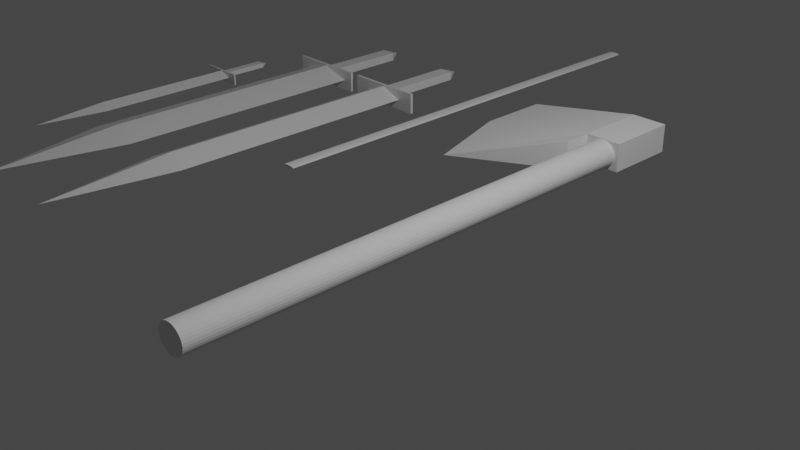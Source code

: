 # Source: weapons.blend  (saved by Blender 2.93.21; exported with 4.5.12 LTS)
import bpy
from mathutils import Matrix  # noqa: F401  (used for matrix-valued properties, if any)

bpy.ops.wm.read_factory_settings(use_empty=True)
scene = bpy.context.scene
scene.name = 'Scene'

# ---- collections
col_collection = bpy.data.collections.new('Collection'); scene.collection.children.link(col_collection)

# ---- materials (node trees are filled in below, after node groups)
mat_material = bpy.data.materials.new('Material')
mat_material.alpha_threshold = 0.0
mat_material.use_transparent_shadow = False
mat_material.line_color = (0.0, 0.0, 0.0, 1.0)
mat_material_001 = bpy.data.materials.new('Material.001')
mat_material_001.alpha_threshold = 0.0
mat_material_001.use_transparent_shadow = False
mat_material_001.line_color = (0.0, 0.0, 0.0, 1.0)
mat_material_002 = bpy.data.materials.new('Material.002')
mat_material_002.alpha_threshold = 0.0
mat_material_002.use_transparent_shadow = False
mat_material_002.line_color = (0.0, 0.0, 0.0, 1.0)

# ---- material node trees
mat_material.use_nodes = True; mat_material.node_tree.nodes.clear()
_N = mat_material.node_tree.nodes; _L = mat_material.node_tree.links
n0 = _N.new('ShaderNodeOutputMaterial'); n0.name = 'Material Output'; n0.location = (300, 300)
n1 = _N.new('ShaderNodeBsdfPrincipled'); n1.name = 'Principled BSDF'; n1.location = (10, 300)
n1.distribution = 'GGX'
n1.subsurface_method = 'BURLEY'
n1.inputs[2].default_value = 0.4
n1.inputs[3].default_value = 1.45
n1.inputs[27].default_value = (0.0, 0.0, 0.0, 1.0)
n1.inputs[28].default_value = 1.0
_L.new(n1.outputs[0], n0.inputs[0])
n0.is_active_output = True
mat_material_001.use_nodes = True; mat_material_001.node_tree.nodes.clear()
_N = mat_material_001.node_tree.nodes; _L = mat_material_001.node_tree.links
n0 = _N.new('ShaderNodeOutputMaterial'); n0.name = 'Material Output'; n0.location = (300, 300)
n1 = _N.new('ShaderNodeBsdfPrincipled'); n1.name = 'Principled BSDF'; n1.location = (10, 300)
n1.distribution = 'GGX'
n1.subsurface_method = 'BURLEY'
n1.inputs[2].default_value = 0.4
n1.inputs[3].default_value = 1.45
n1.inputs[27].default_value = (0.0, 0.0, 0.0, 1.0)
n1.inputs[28].default_value = 1.0
_L.new(n1.outputs[0], n0.inputs[0])
n0.is_active_output = True
mat_material_002.use_nodes = True; mat_material_002.node_tree.nodes.clear()
_N = mat_material_002.node_tree.nodes; _L = mat_material_002.node_tree.links
n0 = _N.new('ShaderNodeOutputMaterial'); n0.name = 'Material Output'; n0.location = (300, 300)
n1 = _N.new('ShaderNodeBsdfPrincipled'); n1.name = 'Principled BSDF'; n1.location = (10, 300)
n1.distribution = 'GGX'
n1.subsurface_method = 'BURLEY'
n1.inputs[2].default_value = 0.4
n1.inputs[3].default_value = 1.45
n1.inputs[27].default_value = (0.0, 0.0, 0.0, 1.0)
n1.inputs[28].default_value = 1.0
_L.new(n1.outputs[0], n0.inputs[0])
n0.is_active_output = True

# ---- world
world_world = bpy.data.worlds.new('World'); scene.world = world_world
world_world.use_nodes = True; world_world.node_tree.nodes.clear()
_N = world_world.node_tree.nodes; _L = world_world.node_tree.links
n0 = _N.new('ShaderNodeOutputWorld'); n0.name = 'World Output'; n0.location = (300, 300)
n1 = _N.new('ShaderNodeBackground'); n1.name = 'Background'; n1.location = (10, 300)
n1.inputs[0].default_value = (0.05088, 0.05088, 0.05088, 1.0)
_L.new(n1.outputs[0], n0.inputs[0])
n0.is_active_output = True
world_world.color = (0.05088, 0.05088, 0.05088)
world_world.use_sun_shadow = False
world_world.sun_shadow_jitter_overblur = 0.0

# ---- cameras
cam_camera = bpy.data.cameras.new('Camera')
cam_camera.clip_end = 100.0
cam_camera.ortho_scale = 7.314

# ---- lights
light_light = bpy.data.lights.new('Light', 'POINT')
light_light.transmission_factor = 0.0
light_light.energy = 1000.0
light_light.shadow_soft_size = 0.1
light_light.shadow_maximum_resolution = 0.006
light_light.use_absolute_resolution = True

# ---- meshes
me_cube = bpy.data.meshes.new('Cube')
me_cube.from_pydata([(0.9307, 1.117, 0.9978), (0.9307, 1.117, 0.9978), (0.9307, -0.8826, 0.9978), (0.9307, -0.8826, 0.9978), (-0.9524, 1.117, 0.9949), (-0.9524, 1.117, 0.9949), (-0.9524, -0.8826, 0.9949), (-0.9524, -0.8826, 0.9949), (-0.01566, 1.117, 0.8759), (-0.01552, -2.679, 0.9866), (-0.01553, -2.677, 0.9869), (-0.01392, 1.117, 1.129), (-0.9524, 0.1174, 0.9949), (0.9307, 0.1174, 0.9978), (-0.9524, 0.1174, 0.9949), (0.9307, 0.1174, 0.9978), (-0.01566, -0.8081, 0.8759), (-0.01392, -0.8081, 1.129), (0.9307, 2.851, 0.9978), (0.9307, 2.851, 0.9978), (-0.9524, 2.851, 0.9949), (-0.9524, 2.851, 0.9949), (-0.01566, 2.851, 0.8759), (-0.01392, 2.851, 1.129), (0.9307, 2.907, 0.9978), (0.9307, 2.907, 0.9978), (-0.9524, 2.907, 0.9949), (-0.9524, 2.907, 0.9949), (-0.01566, 2.907, 0.8759), (-0.01392, 2.907, 1.129), (-0.9524, 2.907, 1.129), (0.9307, 2.907, 1.129), (-0.9524, 2.907, 0.8759), (0.9307, 2.907, 0.8759), (-0.9524, 2.925, 0.8759), (-0.9524, 2.925, 1.129), (-0.9524, 2.907, 0.8759), (-0.9524, 2.907, 1.129), (-0.9524, 2.925, 0.8759), (-0.9524, 2.925, 1.129), (-1.25, 2.907, 0.8759), (-1.25, 2.907, 1.129), (-1.25, 2.925, 0.8759), (-1.25, 2.925, 1.129), (1.25, 2.907, 1.129), (1.25, 2.907, 0.8759), (1.25, 2.925, 1.129), (1.25, 2.925, 0.8759), (-0.9524, 2.907, 1.15), (0.9307, 2.907, 1.15), (-0.9524, 2.925, 1.15), (0.9307, 2.925, 1.15), (-0.9524, 2.925, 1.15), (-0.9524, 2.907, 1.15), (-1.25, 2.925, 1.15), (-1.25, 2.907, 1.15), (1.25, 2.907, 1.15), (1.25, 2.925, 1.15), (0.9307, 2.907, 0.85), (-0.9524, 2.907, 0.85), (0.9307, 2.925, 0.85), (-0.9524, 2.925, 0.85), (-0.9524, 2.907, 0.85), (-0.9524, 2.925, 0.85), (-1.25, 2.907, 0.85), (-1.25, 2.925, 0.85), (1.25, 2.925, 0.85), (1.25, 2.907, 0.85), (-0.9524, 2.946, 0.8759), (-0.9524, 2.946, 1.129), (0.9307, 2.946, 1.129), (0.9307, 2.946, 0.8759), (-0.9524, 2.946, 0.8759), (-0.9524, 2.946, 0.85), (0.9307, 2.946, 1.15), (-0.9524, 2.946, 1.129), (-1.25, 2.946, 0.8759), (-1.25, 2.946, 1.129), (1.25, 2.946, 1.129), (1.25, 2.946, 0.8759), (-0.9524, 2.946, 1.15), (-0.9524, 2.946, 1.15), (-1.25, 2.946, 1.15), (1.25, 2.946, 1.15), (0.9307, 2.946, 0.85), (-0.9524, 2.946, 0.85), (-1.25, 2.946, 0.85), (1.25, 2.946, 0.85), (-0.01082, 2.907, 1.129), (-0.01082, 2.907, 1.15), (-0.01082, 2.925, 1.15), (-0.01082, 2.946, 1.129), (-0.01082, 2.946, 1.15), (-0.01082, 2.907, 0.8759), (-0.01082, 2.907, 0.85), (-0.01082, 2.925, 0.85), (-0.01082, 2.946, 0.8759), (-0.01082, 2.946, 0.85), (-1.25, 2.907, 1.003), (-1.25, 2.925, 1.003), (1.25, 2.907, 1.003), (1.25, 2.925, 1.003), (0.9307, 2.946, 1.003), (-1.25, 2.946, 1.003), (1.25, 2.946, 1.003), (-0.9524, 2.946, 1.003), (-0.4816, 2.946, 1.129), (-0.4816, 2.946, 1.003), (-0.4816, 2.946, 0.8759), (0.46, 2.907, 1.129), (0.46, 2.907, 1.15), (0.46, 2.925, 1.15), (0.46, 2.946, 1.129), (0.46, 2.946, 1.15), (0.46, 2.907, 0.8759), (0.46, 2.907, 0.85), (0.46, 2.925, 0.85), (0.46, 2.946, 0.8759), (0.46, 2.946, 0.85), (0.46, 2.946, 1.003), (-1.25, 2.907, 1.066), (-1.25, 2.925, 1.066), (-1.25, 2.946, 1.066), (1.25, 2.907, 1.066), (1.25, 2.925, 1.066), (0.9307, 2.946, 1.066), (1.25, 2.946, 1.066), (-0.01082, 2.946, 1.066), (-0.9524, 2.946, 1.066), (-0.4816, 2.946, 1.066), (0.46, 2.946, 1.066), (1.25, 2.907, 0.9392), (1.25, 2.925, 0.9392), (0.9307, 2.946, 0.9392), (1.25, 2.946, 0.9392), (-1.25, 2.907, 0.9392), (-1.25, 2.925, 0.9392), (-1.25, 2.946, 0.9392), (-0.01082, 2.946, 0.9392), (-0.9524, 2.946, 0.9392), (-0.4816, 2.946, 0.9392), (0.46, 2.946, 0.9392), (0.2246, 2.907, 0.8759), (0.2246, 2.907, 0.85), (0.2246, 2.925, 0.85), (0.2246, 2.946, 0.8759), (0.2246, 2.946, 0.85), (0.2246, 2.946, 1.003), (0.2246, 2.907, 1.129), (0.2246, 2.907, 1.15), (0.2246, 2.925, 1.15), (0.2246, 2.946, 1.129), (0.2246, 2.946, 1.15), (0.2246, 2.946, 1.066), (0.2246, 2.946, 0.9392), (-0.2462, 2.946, 1.129), (-0.2462, 2.946, 1.003), (-0.2462, 2.946, 0.8759), (-0.2462, 2.946, 1.066), (-0.2462, 2.946, 0.9392), (-0.01082, 4.243, 0.9392), (-0.01082, 4.436, 1.003), (0.2246, 4.243, 1.003), (-0.01082, 4.243, 1.066), (0.2246, 4.243, 1.066), (0.2246, 4.243, 0.9392), (-0.2462, 4.243, 1.003), (-0.2462, 4.243, 1.066), (-0.2462, 4.243, 0.9392)], [], [(17, 14, 6), (10, 9, 6, 7), (12, 14, 4, 5), (16, 15, 3, 10), (15, 13, 2, 3), (0, 1, 19, 18), (4, 11, 23, 20), (12, 16, 10, 7), (3, 2, 9, 10), (17, 9, 2), (0, 11, 17, 13), (5, 8, 16, 12), (1, 0, 13, 15), (8, 1, 15, 16), (7, 6, 14, 12), (11, 4, 14, 17), (13, 17, 2), (9, 17, 6), (23, 18, 24, 29), (20, 23, 29, 26), (5, 4, 20, 21), (1, 8, 22, 19), (8, 5, 21, 22), (11, 0, 18, 23), (28, 29, 24, 25), (27, 26, 29, 28), (18, 19, 25, 24), (19, 22, 28, 25), (21, 20, 26, 27), (22, 21, 27, 28), (66, 60, 84, 87), (93, 32, 59, 94), (52, 39, 75, 81), (43, 41, 55, 54), (34, 32, 36, 38), (95, 61, 85, 97), (54, 52, 81, 82), (123, 44, 41, 120), (30, 35, 39, 37), (120, 41, 43, 121), (43, 54, 82, 77), (47, 45, 67, 66), (131, 45, 47, 132), (39, 35, 69, 75), (63, 65, 86, 73), (110, 49, 51, 111), (51, 49, 56, 57), (53, 52, 54, 55), (44, 46, 57, 56), (35, 30, 48, 50), (109, 31, 49, 110), (41, 37, 53, 55), (37, 39, 52, 53), (31, 44, 56, 49), (57, 46, 78, 83), (94, 59, 61, 95), (63, 62, 64, 65), (58, 60, 66, 67), (36, 40, 64, 62), (47, 66, 87, 79), (34, 38, 72, 68), (38, 36, 62, 63), (45, 33, 58, 67), (32, 34, 61, 59), (40, 42, 65, 64), (75, 77, 82, 81), (78, 70, 74, 83), (69, 68, 72, 75), (75, 72, 76, 137, 103, 122, 77), (125, 70, 78, 126), (76, 72, 73, 86), (91, 69, 80, 92), (71, 79, 87, 84), (117, 71, 84, 118), (121, 43, 77, 122), (132, 47, 79, 134), (111, 51, 74, 113), (65, 42, 76, 86), (61, 34, 68, 85), (35, 50, 80, 69), (38, 63, 73, 72), (51, 57, 83, 74), (154, 145, 96, 138), (50, 90, 92, 80), (151, 91, 92, 152), (30, 88, 89, 48), (48, 89, 90, 50), (68, 96, 97, 85), (143, 94, 95, 144), (144, 95, 97, 146), (142, 93, 94, 143), (124, 101, 104, 126), (136, 99, 103, 137), (133, 102, 104, 134), (123, 100, 101, 124), (135, 98, 99, 136), (131, 100, 98, 135), (138, 159, 168, 160), (140, 108, 72, 139), (159, 157, 108, 140), (128, 129, 107, 105), (153, 130, 119, 147), (33, 114, 115, 58), (60, 116, 118, 84), (58, 115, 116, 60), (70, 112, 113, 74), (133, 71, 117, 141), (150, 111, 113, 152), (145, 117, 118, 146), (148, 109, 110, 149), (149, 110, 111, 150), (151, 112, 130, 153), (75, 106, 129, 128), (112, 70, 125, 130), (44, 123, 124, 46), (46, 124, 126, 78), (99, 121, 122, 103), (102, 125, 126, 104), (98, 120, 121, 99), (100, 123, 120, 98), (156, 159, 140, 107), (107, 140, 139, 105), (45, 131, 135, 40), (40, 135, 136, 42), (71, 133, 134, 79), (42, 136, 137, 76), (156, 158, 167, 166), (101, 132, 134, 104), (100, 131, 132, 101), (119, 141, 154, 147), (89, 149, 150, 90), (88, 148, 149, 89), (96, 145, 146, 97), (90, 150, 152, 92), (147, 154, 165, 162), (114, 142, 143, 115), (116, 144, 146, 118), (115, 143, 144, 116), (112, 151, 152, 113), (141, 117, 145, 154), (127, 153, 164, 163), (106, 155, 158, 129), (138, 96, 157, 159), (129, 158, 156, 107), (161, 167, 163), (163, 164, 161), (166, 167, 161), (164, 162, 161), (159, 156, 166, 168), (154, 138, 160, 165), (153, 147, 162, 164), (158, 127, 163, 167), (141, 119, 102, 133), (102, 119, 130, 125), (153, 127, 91, 151), (127, 158, 155, 91), (166, 161, 168), (161, 160, 168), (160, 161, 165), (165, 161, 162)])
_uv = me_cube.uv_layers.new(name='UVMap')
_uv.uv.foreach_set('vector', [0.75, 0.625, 0.875, 0.625, 0.875, 0.75, 0.375, 0.875, 0.625, 0.875, 0.625, 1.0, 0.375, 1.0, 0.375, 0.125, 0.625, 0.125, 0.625, 0.25, 0.375, 0.25, 0.25, 0.625, 0.375, 0.625, 0.375, 0.75, 0.25, 0.75, 0.375, 0.625, 0.625, 0.625, 0.625, 0.75, 0.375, 0.75, 0.625, 0.5, 0.375, 0.5, 0.375, 0.5, 0.625, 0.5, 0.875, 0.5, 0.75, 0.5, 0.75, 0.5, 0.875, 0.5, 0.125, 0.625, 0.25, 0.625, 0.25, 0.75, 0.125, 0.75, 0.375, 0.75, 0.625, 0.75, 0.625, 0.875, 0.375, 0.875, 0.75, 0.625, 0.75, 0.75, 0.625, 0.75, 0.625, 0.5, 0.75, 0.5, 0.75, 0.625, 0.625, 0.625, 0.125, 0.5, 0.25, 0.5, 0.25, 0.625, 0.125, 0.625, 0.375, 0.5, 0.625, 0.5, 0.625, 0.625, 0.375, 0.625, 0.25, 0.5, 0.375, 0.5, 0.375, 0.625, 0.25, 0.625, 0.375, 0.0, 0.625, 0.0, 0.625, 0.125, 0.375, 0.125, 0.75, 0.5, 0.875, 0.5, 0.875, 0.625, 0.75, 0.625, 0.625, 0.625, 0.75, 0.625, 0.625, 0.75, 0.75, 0.75, 0.75, 0.625, 0.875, 0.75, 0.75, 0.5, 0.625, 0.5, 0.625, 0.5, 0.75, 0.5, 0.875, 0.5, 0.75, 0.5, 0.75, 0.5, 0.875, 0.5, 0.375, 0.25, 0.625, 0.25, 0.625, 0.25, 0.375, 0.25, 0.375, 0.5, 0.25, 0.5, 0.25, 0.5, 0.375, 0.5, 0.25, 0.5, 0.125, 0.5, 0.125, 0.5, 0.25, 0.5, 0.75, 0.5, 0.625, 0.5, 0.625, 0.5, 0.75, 0.5, 0.375, 0.375, 0.625, 0.375, 0.625, 0.5, 0.375, 0.5, 0.375, 0.25, 0.625, 0.25, 0.625, 0.375, 0.375, 0.375, 0.625, 0.5, 0.375, 0.5, 0.375, 0.5, 0.625, 0.5, 0.375, 0.5, 0.25, 0.5, 0.25, 0.5, 0.375, 0.5, 0.375, 0.25, 0.625, 0.25, 0.625, 0.25, 0.375, 0.25, 0.25, 0.5, 0.125, 0.5, 0.125, 0.5, 0.25, 0.5, 0.0, 0.0, 0.0, 0.0, 0.0, 0.0, 0.0, 0.0, 0.0, 0.0, 0.0, 0.0, 0.0, 0.0, 0.0, 0.0, 0.0, 0.0, 0.0, 0.0, 0.0, 0.0, 0.0, 0.0, 0.0, 0.0, 0.0, 0.0, 0.0, 0.0, 0.0, 0.0, 0.0, 0.0, 0.0, 0.0, 0.0, 0.0, 0.0, 0.0, 0.0, 0.0, 0.0, 0.0, 0.0, 0.0, 0.0, 0.0, 0.0, 0.0, 0.0, 0.0, 0.0, 0.0, 0.0, 0.0, 0.0, 0.0, 0.0, 0.0, 0.0, 0.0, 0.0, 0.0, 0.0, 0.0, 0.0, 0.0, 0.0, 0.0, 0.0, 0.0, 0.0, 0.0, 0.0, 0.0, 0.0, 0.0, 0.0, 0.0, 0.0, 0.0, 0.0, 0.0, 0.0, 0.0, 0.0, 0.0, 0.0, 0.0, 0.0, 0.0, 0.0, 0.0, 0.0, 0.0, 0.0, 0.0, 0.0, 0.0, 0.0, 0.0, 0.0, 0.0, 0.0, 0.0, 0.0, 0.0, 0.0, 0.0, 0.0, 0.0, 0.0, 0.0, 0.0, 0.0, 0.0, 0.0, 0.0, 0.0, 0.0, 0.0, 0.0, 0.0, 0.0, 0.0, 0.0, 0.0, 0.0, 0.0, 0.0, 0.0, 0.0, 0.0, 0.0, 0.0, 0.0, 0.0, 0.0, 0.0, 0.0, 0.0, 0.0, 0.0, 0.0, 0.0, 0.0, 0.0, 0.0, 0.0, 0.0, 0.0, 0.0, 0.0, 0.0, 0.0, 0.0, 0.0, 0.0, 0.0, 0.0, 0.0, 0.0, 0.0, 0.0, 0.0, 0.0, 0.0, 0.0, 0.0, 0.0, 0.0, 0.0, 0.0, 0.0, 0.0, 0.0, 0.0, 0.0, 0.0, 0.0, 0.0, 0.0, 0.0, 0.0, 0.0, 0.0, 0.0, 0.0, 0.0, 0.0, 0.0, 0.0, 0.0, 0.0, 0.0, 0.0, 0.0, 0.0, 0.0, 0.0, 0.0, 0.0, 0.0, 0.0, 0.0, 0.0, 0.0, 0.0, 0.0, 0.0, 0.0, 0.0, 0.0, 0.0, 0.0, 0.0, 0.0, 0.0, 0.0, 0.0, 0.0, 0.0, 0.0, 0.0, 0.0, 0.0, 0.0, 0.0, 0.0, 0.0, 0.0, 0.0, 0.0, 0.0, 0.0, 0.0, 0.0, 0.0, 0.0, 0.0, 0.0, 0.0, 0.0, 0.0, 0.0, 0.0, 0.0, 0.0, 0.0, 0.0, 0.0, 0.0, 0.0, 0.0, 0.0, 0.0, 0.0, 0.0, 0.0, 0.0, 0.0, 0.0, 0.0, 0.0, 0.0, 0.0, 0.0, 0.0, 0.0, 0.0, 0.0, 0.0, 0.0, 0.0, 0.0, 0.0, 0.0, 0.0, 0.0, 0.0, 0.0, 0.0, 0.0, 0.0, 0.0, 0.0, 0.0, 0.0, 0.0, 0.0, 0.0, 0.0, 0.0, 0.0, 0.0, 0.0, 0.0, 0.0, 0.0, 0.0, 0.0, 0.0, 0.0, 0.0, 0.0, 0.0, 0.0, 0.0, 0.0, 0.0, 0.0, 0.0, 0.0, 0.0, 0.0, 0.0, 0.0, 0.0, 0.0, 0.0, 0.0, 0.0, 0.0, 0.0, 0.0, 0.0, 0.0, 0.0, 0.0, 0.0, 0.0, 0.0, 0.0, 0.0, 0.0, 0.0, 0.0, 0.0, 0.0, 0.0, 0.0, 0.0, 0.0, 0.0, 0.0, 0.0, 0.0, 0.0, 0.0, 0.0, 0.0, 0.0, 0.0, 0.0, 0.0, 0.0, 0.0, 0.0, 0.0, 0.0, 0.0, 0.0, 0.0, 0.0, 0.0, 0.0, 0.0, 0.0, 0.0, 0.0, 0.0, 0.0, 0.0, 0.0, 0.0, 0.0, 0.0, 0.0, 0.0, 0.0, 0.0, 0.0, 0.0, 0.0, 0.0, 0.0, 0.0, 0.0, 0.0, 0.0, 0.0, 0.0, 0.0, 0.0, 0.0, 0.0, 0.0, 0.0, 0.0, 0.0, 0.0, 0.0, 0.0, 0.0, 0.0, 0.0, 0.0, 0.0, 0.0, 0.0, 0.0, 0.0, 0.0, 0.0, 0.0, 0.0, 0.0, 0.0, 0.0, 0.0, 0.0, 0.0, 0.0, 0.0, 0.0, 0.0, 0.0, 0.0, 0.0, 0.0, 0.0, 0.0, 0.0, 0.0, 0.0, 0.0, 0.0, 0.0, 0.0, 0.0, 0.0, 0.0, 0.0, 0.0, 0.0, 0.0, 0.0, 0.0, 0.0, 0.0, 0.0, 0.0, 0.0, 0.0, 0.0, 0.0, 0.0, 0.0, 0.0, 0.0, 0.0, 0.0, 0.0, 0.0, 0.0, 0.0, 0.0, 0.0, 0.0, 0.0, 0.0, 0.0, 0.0, 0.0, 0.0, 0.0, 0.0, 0.0, 0.0, 0.0, 0.0, 0.0, 0.0, 0.0, 0.0, 0.0, 0.0, 0.0, 0.0, 0.0, 0.0, 0.0, 0.0, 0.0, 0.0, 0.0, 0.0, 0.0, 0.0, 0.0, 0.0, 0.0, 0.0, 0.0, 0.0, 0.0, 0.0, 0.0, 0.0, 0.0, 0.0, 0.0, 0.0, 0.0, 0.0, 0.0, 0.0, 0.0, 0.0, 0.0, 0.0, 0.0, 0.0, 0.0, 0.0, 0.0, 0.0, 0.0, 0.0, 0.0, 0.0, 0.0, 0.0, 0.0, 0.0, 0.0, 0.0, 0.0, 0.0, 0.0, 0.0, 0.0, 0.0, 0.0, 0.0, 0.0, 0.0, 0.0, 0.0, 0.0, 0.0, 0.0, 0.0, 0.0, 0.0, 0.0, 0.0, 0.0, 0.0, 0.0, 0.0, 0.0, 0.0, 0.0, 0.0, 0.0, 0.0, 0.0, 0.0, 0.0, 0.0, 0.0, 0.0, 0.0, 0.0, 0.0, 0.0, 0.0, 0.0, 0.0, 0.0, 0.0, 0.0, 0.0, 0.0, 0.0, 0.0, 0.0, 0.0, 0.0, 0.0, 0.0, 0.0, 0.0, 0.0, 0.0, 0.0, 0.0, 0.0, 0.0, 0.0, 0.0, 0.0, 0.0, 0.0, 0.0, 0.0, 0.0, 0.0, 0.0, 0.0, 0.0, 0.0, 0.0, 0.0, 0.0, 0.0, 0.0, 0.0, 0.0, 0.0, 0.0, 0.0, 0.0, 0.0, 0.0, 0.0, 0.0, 0.0, 0.0, 0.0, 0.0, 0.0, 0.0, 0.0, 0.0, 0.0, 0.0, 0.0, 0.0, 0.0, 0.0, 0.0, 0.0, 0.0, 0.0, 0.0, 0.0, 0.0, 0.0, 0.0, 0.0, 0.0, 0.0, 0.0, 0.0, 0.0, 0.0, 0.0, 0.0, 0.0, 0.0, 0.0, 0.0, 0.0, 0.0, 0.0, 0.0, 0.0, 0.0, 0.0, 0.0, 0.0, 0.0, 0.0, 0.0, 0.0, 0.0, 0.0, 0.0, 0.0, 0.0, 0.0, 0.0, 0.0, 0.0, 0.0, 0.0, 0.0, 0.0, 0.0, 0.0, 0.0, 0.0, 0.0, 0.0, 0.0, 0.0, 0.0, 0.0, 0.0, 0.0, 0.0, 0.0, 0.0, 0.0, 0.0, 0.0, 0.0, 0.0, 0.0, 0.0, 0.0, 0.0, 0.0, 0.0, 0.0, 0.0, 0.0, 0.0, 0.0, 0.0, 0.0, 0.0, 0.0, 0.0, 0.0, 0.0, 0.0, 0.0, 0.0, 0.0, 0.0, 0.0, 0.0, 0.0, 0.0, 0.0, 0.0, 0.0, 0.0, 0.0, 0.0, 0.0, 0.0, 0.0, 0.0, 0.0, 0.0, 0.0, 0.0, 0.0, 0.0, 0.0, 0.0, 0.0, 0.0, 0.0, 0.0, 0.0, 0.0, 0.0, 0.0, 0.0, 0.0, 0.0, 0.0, 0.0, 0.0, 0.0, 0.0, 0.0, 0.0, 0.0, 0.0, 0.0, 0.0, 0.0, 0.0, 0.0, 0.0, 0.0, 0.0, 0.0, 0.0, 0.0, 0.0, 0.0, 0.0, 0.0, 0.0, 0.0, 0.0, 0.0, 0.0, 0.0, 0.0, 0.0, 0.0, 0.0, 0.0, 0.0, 0.0, 0.0, 0.0, 0.0, 0.0, 0.0, 0.0, 0.0, 0.0, 0.0, 0.0, 0.0, 0.0, 0.0, 0.0, 0.0, 0.0, 0.0, 0.0, 0.0, 0.0, 0.0, 0.0, 0.0, 0.0, 0.0, 0.0, 0.0, 0.0, 0.0, 0.0, 0.0, 0.0, 0.0, 0.0, 0.0, 0.0, 0.0, 0.0, 0.0, 0.0, 0.0, 0.0, 0.0, 0.0, 0.0, 0.0, 0.0, 0.0, 0.0, 0.0, 0.0, 0.0, 0.0, 0.0, 0.0, 0.0, 0.0, 0.0, 0.0, 0.0, 0.0, 0.0, 0.0, 0.0, 0.0, 0.0, 0.0, 0.0, 0.0, 0.0, 0.0, 0.0, 0.0, 0.0, 0.0, 0.0, 0.0, 0.0, 0.0, 0.0, 0.0, 0.0, 0.0, 0.0, 0.0, 0.0, 0.0, 0.0, 0.0, 0.0, 0.0, 0.0, 0.0, 0.0, 0.0, 0.0, 0.0, 0.0, 0.0, 0.0, 0.0, 0.0, 0.0, 0.0, 0.0, 0.0, 0.0, 0.0, 0.0, 0.0, 0.0, 0.0, 0.0, 0.0, 0.0, 0.0, 0.0, 0.0, 0.0, 0.0, 0.0, 0.0, 0.0, 0.0, 0.0, 0.0, 0.0, 0.0, 0.0, 0.0, 0.0, 0.0, 0.0, 0.0, 0.0, 0.0, 0.0, 0.0, 0.0, 0.0, 0.0, 0.0, 0.0, 0.0, 0.0, 0.0, 0.0, 0.0, 0.0, 0.0, 0.0, 0.0, 0.0, 0.0, 0.0, 0.0, 0.0, 0.0, 0.0, 0.0, 0.0, 0.0, 0.0, 0.0, 0.0, 0.0, 0.0, 0.0, 0.0, 0.0, 0.0, 0.0, 0.0, 0.0, 0.0, 0.0, 0.0, 0.0, 0.0, 0.0, 0.0, 0.0, 0.0, 0.0, 0.0, 0.0, 0.0, 0.0, 0.0, 0.0, 0.0, 0.0, 0.0, 0.0, 0.0, 0.0, 0.0, 0.0, 0.0, 0.0, 0.0, 0.0, 0.0, 0.0, 0.0, 0.0, 0.0, 0.0, 0.0, 0.0, 0.0, 0.0, 0.0, 0.0, 0.0, 0.0, 0.0, 0.0, 0.0, 0.0, 0.0, 0.0, 0.0, 0.0, 0.0, 0.0])
me_cube.materials.append(mat_material)
me_cube.use_remesh_preserve_volume = False
me_cube.use_remesh_preserve_attributes = False
me_cube.use_mirror_vertex_groups = False
me_cube.update()
me_cube_001 = bpy.data.meshes.new('Cube.001')
me_cube_001.from_pydata([(0.7001, 1.117, 0.9978), (0.7001, 1.117, 0.9978), (0.7001, -0.8826, 0.9978), (0.7001, -0.8826, 0.9978), (-0.6844, 1.117, 0.9949), (-0.6844, 1.117, 0.9949), (-0.6844, -0.8826, 0.9949), (-0.6844, -0.8826, 0.9949), (-0.01566, 1.117, 0.8759), (-0.01552, -2.679, 0.9866), (-0.01553, -2.677, 0.9869), (-0.01392, 1.117, 1.129), (-0.6844, 0.1174, 0.9949), (0.7001, 0.1174, 0.9978), (-0.6844, 0.1174, 0.9949), (0.7001, 0.1174, 0.9978), (-0.01566, -0.8081, 0.8759), (-0.01392, -0.8081, 1.129), (0.7001, 2.851, 0.9978), (0.7001, 2.851, 0.9978), (-0.6844, 2.851, 0.9949), (-0.6844, 2.851, 0.9949), (-0.01566, 2.851, 0.8759), (-0.01392, 2.851, 1.129), (0.7001, 2.907, 0.9978), (0.7001, 2.907, 0.9978), (-0.6844, 2.907, 0.9949), (-0.6844, 2.907, 0.9949), (-0.01566, 2.907, 0.8759), (-0.01392, 2.907, 1.129), (-0.9524, 2.907, 1.129), (0.9307, 2.907, 1.129), (-0.9524, 2.907, 0.8759), (0.9307, 2.907, 0.8759), (-0.9524, 2.925, 0.8759), (-0.9524, 2.925, 1.129), (-0.9524, 2.907, 0.8759), (-0.9524, 2.907, 1.129), (-0.9524, 2.925, 0.8759), (-0.9524, 2.925, 1.129), (-1.25, 2.907, 0.8759), (-1.25, 2.907, 1.129), (-1.25, 2.925, 0.8759), (-1.25, 2.925, 1.129), (1.25, 2.907, 1.129), (1.25, 2.907, 0.8759), (1.25, 2.925, 1.129), (1.25, 2.925, 0.8759), (-0.9524, 2.907, 1.15), (0.9307, 2.907, 1.15), (-0.9524, 2.925, 1.15), (0.9307, 2.925, 1.15), (-0.9524, 2.925, 1.15), (-0.9524, 2.907, 1.15), (-1.25, 2.925, 1.15), (-1.25, 2.907, 1.15), (1.25, 2.907, 1.15), (1.25, 2.925, 1.15), (0.9307, 2.907, 0.85), (-0.9524, 2.907, 0.85), (0.9307, 2.925, 0.85), (-0.9524, 2.925, 0.85), (-0.9524, 2.907, 0.85), (-0.9524, 2.925, 0.85), (-1.25, 2.907, 0.85), (-1.25, 2.925, 0.85), (1.25, 2.925, 0.85), (1.25, 2.907, 0.85), (-0.9524, 2.946, 0.8759), (-0.9524, 2.946, 1.129), (0.9307, 2.946, 1.129), (0.9307, 2.946, 0.8759), (-0.9524, 2.946, 0.8759), (-0.9524, 2.946, 0.85), (0.9307, 2.946, 1.15), (-0.9524, 2.946, 1.129), (-1.25, 2.946, 0.8759), (-1.25, 2.946, 1.129), (1.25, 2.946, 1.129), (1.25, 2.946, 0.8759), (-0.9524, 2.946, 1.15), (-0.9524, 2.946, 1.15), (-1.25, 2.946, 1.15), (1.25, 2.946, 1.15), (0.9307, 2.946, 0.85), (-0.9524, 2.946, 0.85), (-1.25, 2.946, 0.85), (1.25, 2.946, 0.85), (-0.01082, 2.907, 1.129), (-0.01082, 2.907, 1.15), (-0.01082, 2.925, 1.15), (-0.01082, 2.946, 1.129), (-0.01082, 2.946, 1.15), (-0.01082, 2.907, 0.8759), (-0.01082, 2.907, 0.85), (-0.01082, 2.925, 0.85), (-0.01082, 2.946, 0.8759), (-0.01082, 2.946, 0.85), (-1.25, 2.907, 1.003), (-1.25, 2.925, 1.003), (1.25, 2.907, 1.003), (1.25, 2.925, 1.003), (0.9307, 2.946, 1.003), (-1.25, 2.946, 1.003), (1.25, 2.946, 1.003), (-0.9524, 2.946, 1.003), (-0.4816, 2.946, 1.129), (-0.4816, 2.946, 1.003), (-0.4816, 2.946, 0.8759), (0.46, 2.907, 1.129), (0.46, 2.907, 1.15), (0.46, 2.925, 1.15), (0.46, 2.946, 1.129), (0.46, 2.946, 1.15), (0.46, 2.907, 0.8759), (0.46, 2.907, 0.85), (0.46, 2.925, 0.85), (0.46, 2.946, 0.8759), (0.46, 2.946, 0.85), (0.46, 2.946, 1.003), (-1.25, 2.907, 1.066), (-1.25, 2.925, 1.066), (-1.25, 2.946, 1.066), (1.25, 2.907, 1.066), (1.25, 2.925, 1.066), (0.9307, 2.946, 1.066), (1.25, 2.946, 1.066), (-0.01082, 2.946, 1.066), (-0.9524, 2.946, 1.066), (-0.4816, 2.946, 1.066), (0.46, 2.946, 1.066), (1.25, 2.907, 0.9392), (1.25, 2.925, 0.9392), (0.9307, 2.946, 0.9392), (1.25, 2.946, 0.9392), (-1.25, 2.907, 0.9392), (-1.25, 2.925, 0.9392), (-1.25, 2.946, 0.9392), (-0.01082, 2.946, 0.9392), (-0.9524, 2.946, 0.9392), (-0.4816, 2.946, 0.9392), (0.46, 2.946, 0.9392), (0.2246, 2.907, 0.8759), (0.2246, 2.907, 0.85), (0.2246, 2.925, 0.85), (0.2246, 2.946, 0.8759), (0.2246, 2.946, 0.85), (0.2246, 2.946, 1.003), (0.2246, 2.907, 1.129), (0.2246, 2.907, 1.15), (0.2246, 2.925, 1.15), (0.2246, 2.946, 1.129), (0.2246, 2.946, 1.15), (0.2246, 2.946, 1.066), (0.2246, 2.946, 0.9392), (-0.2462, 2.946, 1.129), (-0.2462, 2.946, 1.003), (-0.2462, 2.946, 0.8759), (-0.2462, 2.946, 1.066), (-0.2462, 2.946, 0.9392), (-0.01082, 4.243, 0.9392), (-0.01082, 4.436, 1.003), (0.2246, 4.243, 1.003), (-0.01082, 4.243, 1.066), (0.2246, 4.243, 1.066), (0.2246, 4.243, 0.9392), (-0.2462, 4.243, 1.003), (-0.2462, 4.243, 1.066), (-0.2462, 4.243, 0.9392)], [], [(17, 14, 6), (10, 9, 6, 7), (12, 14, 4, 5), (16, 15, 3, 10), (15, 13, 2, 3), (0, 1, 19, 18), (4, 11, 23, 20), (12, 16, 10, 7), (3, 2, 9, 10), (17, 9, 2), (0, 11, 17, 13), (5, 8, 16, 12), (1, 0, 13, 15), (8, 1, 15, 16), (7, 6, 14, 12), (11, 4, 14, 17), (13, 17, 2), (9, 17, 6), (23, 18, 24, 29), (20, 23, 29, 26), (5, 4, 20, 21), (1, 8, 22, 19), (8, 5, 21, 22), (11, 0, 18, 23), (28, 29, 24, 25), (27, 26, 29, 28), (18, 19, 25, 24), (19, 22, 28, 25), (21, 20, 26, 27), (22, 21, 27, 28), (66, 60, 84, 87), (93, 32, 59, 94), (52, 39, 75, 81), (43, 41, 55, 54), (34, 32, 36, 38), (95, 61, 85, 97), (54, 52, 81, 82), (123, 44, 41, 120), (30, 35, 39, 37), (120, 41, 43, 121), (43, 54, 82, 77), (47, 45, 67, 66), (131, 45, 47, 132), (39, 35, 69, 75), (63, 65, 86, 73), (110, 49, 51, 111), (51, 49, 56, 57), (53, 52, 54, 55), (44, 46, 57, 56), (35, 30, 48, 50), (109, 31, 49, 110), (41, 37, 53, 55), (37, 39, 52, 53), (31, 44, 56, 49), (57, 46, 78, 83), (94, 59, 61, 95), (63, 62, 64, 65), (58, 60, 66, 67), (36, 40, 64, 62), (47, 66, 87, 79), (34, 38, 72, 68), (38, 36, 62, 63), (45, 33, 58, 67), (32, 34, 61, 59), (40, 42, 65, 64), (75, 77, 82, 81), (78, 70, 74, 83), (69, 68, 72, 75), (75, 72, 76, 137, 103, 122, 77), (125, 70, 78, 126), (76, 72, 73, 86), (91, 69, 80, 92), (71, 79, 87, 84), (117, 71, 84, 118), (121, 43, 77, 122), (132, 47, 79, 134), (111, 51, 74, 113), (65, 42, 76, 86), (61, 34, 68, 85), (35, 50, 80, 69), (38, 63, 73, 72), (51, 57, 83, 74), (154, 145, 96, 138), (50, 90, 92, 80), (151, 91, 92, 152), (30, 88, 89, 48), (48, 89, 90, 50), (68, 96, 97, 85), (143, 94, 95, 144), (144, 95, 97, 146), (142, 93, 94, 143), (124, 101, 104, 126), (136, 99, 103, 137), (133, 102, 104, 134), (123, 100, 101, 124), (135, 98, 99, 136), (131, 100, 98, 135), (138, 159, 168, 160), (140, 108, 72, 139), (159, 157, 108, 140), (128, 129, 107, 105), (153, 130, 119, 147), (33, 114, 115, 58), (60, 116, 118, 84), (58, 115, 116, 60), (70, 112, 113, 74), (133, 71, 117, 141), (150, 111, 113, 152), (145, 117, 118, 146), (148, 109, 110, 149), (149, 110, 111, 150), (151, 112, 130, 153), (75, 106, 129, 128), (112, 70, 125, 130), (44, 123, 124, 46), (46, 124, 126, 78), (99, 121, 122, 103), (102, 125, 126, 104), (98, 120, 121, 99), (100, 123, 120, 98), (156, 159, 140, 107), (107, 140, 139, 105), (45, 131, 135, 40), (40, 135, 136, 42), (71, 133, 134, 79), (42, 136, 137, 76), (156, 158, 167, 166), (101, 132, 134, 104), (100, 131, 132, 101), (119, 141, 154, 147), (89, 149, 150, 90), (88, 148, 149, 89), (96, 145, 146, 97), (90, 150, 152, 92), (147, 154, 165, 162), (114, 142, 143, 115), (116, 144, 146, 118), (115, 143, 144, 116), (112, 151, 152, 113), (141, 117, 145, 154), (127, 153, 164, 163), (106, 155, 158, 129), (138, 96, 157, 159), (129, 158, 156, 107), (161, 167, 163), (163, 164, 161), (166, 167, 161), (164, 162, 161), (159, 156, 166, 168), (154, 138, 160, 165), (153, 147, 162, 164), (158, 127, 163, 167), (141, 119, 102, 133), (102, 119, 130, 125), (153, 127, 91, 151), (127, 158, 155, 91), (166, 161, 168), (161, 160, 168), (160, 161, 165), (165, 161, 162)])
_uv = me_cube_001.uv_layers.new(name='UVMap')
_uv.uv.foreach_set('vector', [0.75, 0.625, 0.875, 0.625, 0.875, 0.75, 0.375, 0.875, 0.625, 0.875, 0.625, 1.0, 0.375, 1.0, 0.375, 0.125, 0.625, 0.125, 0.625, 0.25, 0.375, 0.25, 0.25, 0.625, 0.375, 0.625, 0.375, 0.75, 0.25, 0.75, 0.375, 0.625, 0.625, 0.625, 0.625, 0.75, 0.375, 0.75, 0.625, 0.5, 0.375, 0.5, 0.375, 0.5, 0.625, 0.5, 0.875, 0.5, 0.75, 0.5, 0.75, 0.5, 0.875, 0.5, 0.125, 0.625, 0.25, 0.625, 0.25, 0.75, 0.125, 0.75, 0.375, 0.75, 0.625, 0.75, 0.625, 0.875, 0.375, 0.875, 0.75, 0.625, 0.75, 0.75, 0.625, 0.75, 0.625, 0.5, 0.75, 0.5, 0.75, 0.625, 0.625, 0.625, 0.125, 0.5, 0.25, 0.5, 0.25, 0.625, 0.125, 0.625, 0.375, 0.5, 0.625, 0.5, 0.625, 0.625, 0.375, 0.625, 0.25, 0.5, 0.375, 0.5, 0.375, 0.625, 0.25, 0.625, 0.375, 0.0, 0.625, 0.0, 0.625, 0.125, 0.375, 0.125, 0.75, 0.5, 0.875, 0.5, 0.875, 0.625, 0.75, 0.625, 0.625, 0.625, 0.75, 0.625, 0.625, 0.75, 0.75, 0.75, 0.75, 0.625, 0.875, 0.75, 0.75, 0.5, 0.625, 0.5, 0.625, 0.5, 0.75, 0.5, 0.875, 0.5, 0.75, 0.5, 0.75, 0.5, 0.875, 0.5, 0.375, 0.25, 0.625, 0.25, 0.625, 0.25, 0.375, 0.25, 0.375, 0.5, 0.25, 0.5, 0.25, 0.5, 0.375, 0.5, 0.25, 0.5, 0.125, 0.5, 0.125, 0.5, 0.25, 0.5, 0.75, 0.5, 0.625, 0.5, 0.625, 0.5, 0.75, 0.5, 0.375, 0.375, 0.625, 0.375, 0.625, 0.5, 0.375, 0.5, 0.375, 0.25, 0.625, 0.25, 0.625, 0.375, 0.375, 0.375, 0.625, 0.5, 0.375, 0.5, 0.375, 0.5, 0.625, 0.5, 0.375, 0.5, 0.25, 0.5, 0.25, 0.5, 0.375, 0.5, 0.375, 0.25, 0.625, 0.25, 0.625, 0.25, 0.375, 0.25, 0.25, 0.5, 0.125, 0.5, 0.125, 0.5, 0.25, 0.5, 0.0, 0.0, 0.0, 0.0, 0.0, 0.0, 0.0, 0.0, 0.0, 0.0, 0.0, 0.0, 0.0, 0.0, 0.0, 0.0, 0.0, 0.0, 0.0, 0.0, 0.0, 0.0, 0.0, 0.0, 0.0, 0.0, 0.0, 0.0, 0.0, 0.0, 0.0, 0.0, 0.0, 0.0, 0.0, 0.0, 0.0, 0.0, 0.0, 0.0, 0.0, 0.0, 0.0, 0.0, 0.0, 0.0, 0.0, 0.0, 0.0, 0.0, 0.0, 0.0, 0.0, 0.0, 0.0, 0.0, 0.0, 0.0, 0.0, 0.0, 0.0, 0.0, 0.0, 0.0, 0.0, 0.0, 0.0, 0.0, 0.0, 0.0, 0.0, 0.0, 0.0, 0.0, 0.0, 0.0, 0.0, 0.0, 0.0, 0.0, 0.0, 0.0, 0.0, 0.0, 0.0, 0.0, 0.0, 0.0, 0.0, 0.0, 0.0, 0.0, 0.0, 0.0, 0.0, 0.0, 0.0, 0.0, 0.0, 0.0, 0.0, 0.0, 0.0, 0.0, 0.0, 0.0, 0.0, 0.0, 0.0, 0.0, 0.0, 0.0, 0.0, 0.0, 0.0, 0.0, 0.0, 0.0, 0.0, 0.0, 0.0, 0.0, 0.0, 0.0, 0.0, 0.0, 0.0, 0.0, 0.0, 0.0, 0.0, 0.0, 0.0, 0.0, 0.0, 0.0, 0.0, 0.0, 0.0, 0.0, 0.0, 0.0, 0.0, 0.0, 0.0, 0.0, 0.0, 0.0, 0.0, 0.0, 0.0, 0.0, 0.0, 0.0, 0.0, 0.0, 0.0, 0.0, 0.0, 0.0, 0.0, 0.0, 0.0, 0.0, 0.0, 0.0, 0.0, 0.0, 0.0, 0.0, 0.0, 0.0, 0.0, 0.0, 0.0, 0.0, 0.0, 0.0, 0.0, 0.0, 0.0, 0.0, 0.0, 0.0, 0.0, 0.0, 0.0, 0.0, 0.0, 0.0, 0.0, 0.0, 0.0, 0.0, 0.0, 0.0, 0.0, 0.0, 0.0, 0.0, 0.0, 0.0, 0.0, 0.0, 0.0, 0.0, 0.0, 0.0, 0.0, 0.0, 0.0, 0.0, 0.0, 0.0, 0.0, 0.0, 0.0, 0.0, 0.0, 0.0, 0.0, 0.0, 0.0, 0.0, 0.0, 0.0, 0.0, 0.0, 0.0, 0.0, 0.0, 0.0, 0.0, 0.0, 0.0, 0.0, 0.0, 0.0, 0.0, 0.0, 0.0, 0.0, 0.0, 0.0, 0.0, 0.0, 0.0, 0.0, 0.0, 0.0, 0.0, 0.0, 0.0, 0.0, 0.0, 0.0, 0.0, 0.0, 0.0, 0.0, 0.0, 0.0, 0.0, 0.0, 0.0, 0.0, 0.0, 0.0, 0.0, 0.0, 0.0, 0.0, 0.0, 0.0, 0.0, 0.0, 0.0, 0.0, 0.0, 0.0, 0.0, 0.0, 0.0, 0.0, 0.0, 0.0, 0.0, 0.0, 0.0, 0.0, 0.0, 0.0, 0.0, 0.0, 0.0, 0.0, 0.0, 0.0, 0.0, 0.0, 0.0, 0.0, 0.0, 0.0, 0.0, 0.0, 0.0, 0.0, 0.0, 0.0, 0.0, 0.0, 0.0, 0.0, 0.0, 0.0, 0.0, 0.0, 0.0, 0.0, 0.0, 0.0, 0.0, 0.0, 0.0, 0.0, 0.0, 0.0, 0.0, 0.0, 0.0, 0.0, 0.0, 0.0, 0.0, 0.0, 0.0, 0.0, 0.0, 0.0, 0.0, 0.0, 0.0, 0.0, 0.0, 0.0, 0.0, 0.0, 0.0, 0.0, 0.0, 0.0, 0.0, 0.0, 0.0, 0.0, 0.0, 0.0, 0.0, 0.0, 0.0, 0.0, 0.0, 0.0, 0.0, 0.0, 0.0, 0.0, 0.0, 0.0, 0.0, 0.0, 0.0, 0.0, 0.0, 0.0, 0.0, 0.0, 0.0, 0.0, 0.0, 0.0, 0.0, 0.0, 0.0, 0.0, 0.0, 0.0, 0.0, 0.0, 0.0, 0.0, 0.0, 0.0, 0.0, 0.0, 0.0, 0.0, 0.0, 0.0, 0.0, 0.0, 0.0, 0.0, 0.0, 0.0, 0.0, 0.0, 0.0, 0.0, 0.0, 0.0, 0.0, 0.0, 0.0, 0.0, 0.0, 0.0, 0.0, 0.0, 0.0, 0.0, 0.0, 0.0, 0.0, 0.0, 0.0, 0.0, 0.0, 0.0, 0.0, 0.0, 0.0, 0.0, 0.0, 0.0, 0.0, 0.0, 0.0, 0.0, 0.0, 0.0, 0.0, 0.0, 0.0, 0.0, 0.0, 0.0, 0.0, 0.0, 0.0, 0.0, 0.0, 0.0, 0.0, 0.0, 0.0, 0.0, 0.0, 0.0, 0.0, 0.0, 0.0, 0.0, 0.0, 0.0, 0.0, 0.0, 0.0, 0.0, 0.0, 0.0, 0.0, 0.0, 0.0, 0.0, 0.0, 0.0, 0.0, 0.0, 0.0, 0.0, 0.0, 0.0, 0.0, 0.0, 0.0, 0.0, 0.0, 0.0, 0.0, 0.0, 0.0, 0.0, 0.0, 0.0, 0.0, 0.0, 0.0, 0.0, 0.0, 0.0, 0.0, 0.0, 0.0, 0.0, 0.0, 0.0, 0.0, 0.0, 0.0, 0.0, 0.0, 0.0, 0.0, 0.0, 0.0, 0.0, 0.0, 0.0, 0.0, 0.0, 0.0, 0.0, 0.0, 0.0, 0.0, 0.0, 0.0, 0.0, 0.0, 0.0, 0.0, 0.0, 0.0, 0.0, 0.0, 0.0, 0.0, 0.0, 0.0, 0.0, 0.0, 0.0, 0.0, 0.0, 0.0, 0.0, 0.0, 0.0, 0.0, 0.0, 0.0, 0.0, 0.0, 0.0, 0.0, 0.0, 0.0, 0.0, 0.0, 0.0, 0.0, 0.0, 0.0, 0.0, 0.0, 0.0, 0.0, 0.0, 0.0, 0.0, 0.0, 0.0, 0.0, 0.0, 0.0, 0.0, 0.0, 0.0, 0.0, 0.0, 0.0, 0.0, 0.0, 0.0, 0.0, 0.0, 0.0, 0.0, 0.0, 0.0, 0.0, 0.0, 0.0, 0.0, 0.0, 0.0, 0.0, 0.0, 0.0, 0.0, 0.0, 0.0, 0.0, 0.0, 0.0, 0.0, 0.0, 0.0, 0.0, 0.0, 0.0, 0.0, 0.0, 0.0, 0.0, 0.0, 0.0, 0.0, 0.0, 0.0, 0.0, 0.0, 0.0, 0.0, 0.0, 0.0, 0.0, 0.0, 0.0, 0.0, 0.0, 0.0, 0.0, 0.0, 0.0, 0.0, 0.0, 0.0, 0.0, 0.0, 0.0, 0.0, 0.0, 0.0, 0.0, 0.0, 0.0, 0.0, 0.0, 0.0, 0.0, 0.0, 0.0, 0.0, 0.0, 0.0, 0.0, 0.0, 0.0, 0.0, 0.0, 0.0, 0.0, 0.0, 0.0, 0.0, 0.0, 0.0, 0.0, 0.0, 0.0, 0.0, 0.0, 0.0, 0.0, 0.0, 0.0, 0.0, 0.0, 0.0, 0.0, 0.0, 0.0, 0.0, 0.0, 0.0, 0.0, 0.0, 0.0, 0.0, 0.0, 0.0, 0.0, 0.0, 0.0, 0.0, 0.0, 0.0, 0.0, 0.0, 0.0, 0.0, 0.0, 0.0, 0.0, 0.0, 0.0, 0.0, 0.0, 0.0, 0.0, 0.0, 0.0, 0.0, 0.0, 0.0, 0.0, 0.0, 0.0, 0.0, 0.0, 0.0, 0.0, 0.0, 0.0, 0.0, 0.0, 0.0, 0.0, 0.0, 0.0, 0.0, 0.0, 0.0, 0.0, 0.0, 0.0, 0.0, 0.0, 0.0, 0.0, 0.0, 0.0, 0.0, 0.0, 0.0, 0.0, 0.0, 0.0, 0.0, 0.0, 0.0, 0.0, 0.0, 0.0, 0.0, 0.0, 0.0, 0.0, 0.0, 0.0, 0.0, 0.0, 0.0, 0.0, 0.0, 0.0, 0.0, 0.0, 0.0, 0.0, 0.0, 0.0, 0.0, 0.0, 0.0, 0.0, 0.0, 0.0, 0.0, 0.0, 0.0, 0.0, 0.0, 0.0, 0.0, 0.0, 0.0, 0.0, 0.0, 0.0, 0.0, 0.0, 0.0, 0.0, 0.0, 0.0, 0.0, 0.0, 0.0, 0.0, 0.0, 0.0, 0.0, 0.0, 0.0, 0.0, 0.0, 0.0, 0.0, 0.0, 0.0, 0.0, 0.0, 0.0, 0.0, 0.0, 0.0, 0.0, 0.0, 0.0, 0.0, 0.0, 0.0, 0.0, 0.0, 0.0, 0.0, 0.0, 0.0, 0.0, 0.0, 0.0, 0.0, 0.0, 0.0, 0.0, 0.0, 0.0, 0.0, 0.0, 0.0, 0.0, 0.0, 0.0, 0.0, 0.0, 0.0, 0.0, 0.0, 0.0, 0.0, 0.0, 0.0, 0.0, 0.0, 0.0, 0.0, 0.0, 0.0, 0.0, 0.0, 0.0, 0.0, 0.0, 0.0, 0.0, 0.0, 0.0, 0.0, 0.0, 0.0, 0.0, 0.0, 0.0, 0.0, 0.0, 0.0, 0.0, 0.0, 0.0, 0.0, 0.0, 0.0, 0.0, 0.0, 0.0, 0.0, 0.0, 0.0, 0.0, 0.0, 0.0, 0.0, 0.0, 0.0, 0.0, 0.0, 0.0, 0.0, 0.0, 0.0, 0.0, 0.0, 0.0, 0.0, 0.0, 0.0, 0.0, 0.0, 0.0, 0.0, 0.0, 0.0, 0.0, 0.0, 0.0, 0.0, 0.0, 0.0, 0.0, 0.0, 0.0, 0.0, 0.0, 0.0, 0.0, 0.0, 0.0, 0.0, 0.0, 0.0, 0.0, 0.0, 0.0, 0.0, 0.0, 0.0, 0.0, 0.0, 0.0, 0.0, 0.0, 0.0, 0.0, 0.0, 0.0, 0.0, 0.0, 0.0, 0.0, 0.0, 0.0, 0.0, 0.0, 0.0, 0.0, 0.0, 0.0, 0.0, 0.0, 0.0, 0.0, 0.0, 0.0, 0.0, 0.0, 0.0, 0.0, 0.0, 0.0, 0.0, 0.0, 0.0, 0.0, 0.0, 0.0, 0.0, 0.0, 0.0, 0.0, 0.0, 0.0, 0.0, 0.0, 0.0, 0.0, 0.0, 0.0, 0.0, 0.0, 0.0, 0.0, 0.0, 0.0, 0.0, 0.0, 0.0, 0.0, 0.0, 0.0, 0.0, 0.0, 0.0, 0.0, 0.0, 0.0, 0.0, 0.0, 0.0, 0.0, 0.0, 0.0, 0.0, 0.0, 0.0, 0.0, 0.0, 0.0, 0.0, 0.0, 0.0, 0.0, 0.0, 0.0, 0.0, 0.0, 0.0])
me_cube_001.materials.append(mat_material_001)
me_cube_001.use_remesh_preserve_volume = False
me_cube_001.use_remesh_preserve_attributes = False
me_cube_001.use_mirror_vertex_groups = False
me_cube_001.update()
me_cube_002 = bpy.data.meshes.new('Cube.002')
me_cube_002.from_pydata([(0.7001, 1.117, 0.9978), (0.7001, 1.117, 0.9978), (0.7001, -0.8826, 0.9978), (0.7001, -0.8826, 0.9978), (-0.6844, 1.117, 0.9949), (-0.6844, 1.117, 0.9949), (-0.6844, -0.8826, 0.9949), (-0.6844, -0.8826, 0.9949), (-0.01566, 1.117, 0.8759), (-0.01552, -2.679, 0.9866), (-0.01553, -2.677, 0.9869), (-0.01392, 1.117, 1.129), (-0.6844, 0.1174, 0.9949), (0.7001, 0.1174, 0.9978), (-0.6844, 0.1174, 0.9949), (0.7001, 0.1174, 0.9978), (-0.01566, -0.8081, 0.8759), (-0.01392, -0.8081, 1.129), (0.7001, 2.851, 0.9978), (0.7001, 2.851, 0.9978), (-0.6844, 2.851, 0.9949), (-0.6844, 2.851, 0.9949), (-0.01566, 2.851, 0.8759), (-0.01392, 2.851, 1.129), (0.7001, 2.907, 0.9978), (0.7001, 2.907, 0.9978), (-0.6844, 2.907, 0.9949), (-0.6844, 2.907, 0.9949), (-0.01566, 2.907, 0.8759), (-0.01392, 2.907, 1.129), (-0.9524, 2.907, 1.129), (0.9307, 2.907, 1.129), (-0.9524, 2.907, 0.8759), (0.9307, 2.907, 0.8759), (-0.9524, 2.925, 0.8759), (-0.9524, 2.925, 1.129), (-0.9524, 2.907, 0.8759), (-0.9524, 2.907, 1.129), (-0.9524, 2.925, 0.8759), (-0.9524, 2.925, 1.129), (-1.25, 2.907, 0.8759), (-1.25, 2.907, 1.129), (-1.25, 2.925, 0.8759), (-1.25, 2.925, 1.129), (1.25, 2.907, 1.129), (1.25, 2.907, 0.8759), (1.25, 2.925, 1.129), (1.25, 2.925, 0.8759), (-0.9524, 2.907, 1.15), (0.9307, 2.907, 1.15), (-0.9524, 2.925, 1.15), (0.9307, 2.925, 1.15), (-0.9524, 2.925, 1.15), (-0.9524, 2.907, 1.15), (-1.25, 2.925, 1.15), (-1.25, 2.907, 1.15), (1.25, 2.907, 1.15), (1.25, 2.925, 1.15), (0.9307, 2.907, 0.85), (-0.9524, 2.907, 0.85), (0.9307, 2.925, 0.85), (-0.9524, 2.925, 0.85), (-0.9524, 2.907, 0.85), (-0.9524, 2.925, 0.85), (-1.25, 2.907, 0.85), (-1.25, 2.925, 0.85), (1.25, 2.925, 0.85), (1.25, 2.907, 0.85), (-0.9524, 2.946, 0.8759), (-0.9524, 2.946, 1.129), (0.9307, 2.946, 1.129), (0.9307, 2.946, 0.8759), (-0.9524, 2.946, 0.8759), (-0.9524, 2.946, 0.85), (0.9307, 2.946, 1.15), (-0.9524, 2.946, 1.129), (-1.25, 2.946, 0.8759), (-1.25, 2.946, 1.129), (1.25, 2.946, 1.129), (1.25, 2.946, 0.8759), (-0.9524, 2.946, 1.15), (-0.9524, 2.946, 1.15), (-1.25, 2.946, 1.15), (1.25, 2.946, 1.15), (0.9307, 2.946, 0.85), (-0.9524, 2.946, 0.85), (-1.25, 2.946, 0.85), (1.25, 2.946, 0.85), (-0.01082, 2.907, 1.129), (-0.01082, 2.907, 1.15), (-0.01082, 2.925, 1.15), (-0.01082, 2.946, 1.129), (-0.01082, 2.946, 1.15), (-0.01082, 2.907, 0.8759), (-0.01082, 2.907, 0.85), (-0.01082, 2.925, 0.85), (-0.01082, 2.946, 0.8759), (-0.01082, 2.946, 0.85), (-1.25, 2.907, 1.003), (-1.25, 2.925, 1.003), (1.25, 2.907, 1.003), (1.25, 2.925, 1.003), (0.9307, 2.946, 1.003), (-1.25, 2.946, 1.003), (1.25, 2.946, 1.003), (-0.9524, 2.946, 1.003), (-0.4816, 2.946, 1.129), (-0.4816, 2.946, 1.003), (-0.4816, 2.946, 0.8759), (0.46, 2.907, 1.129), (0.46, 2.907, 1.15), (0.46, 2.925, 1.15), (0.46, 2.946, 1.129), (0.46, 2.946, 1.15), (0.46, 2.907, 0.8759), (0.46, 2.907, 0.85), (0.46, 2.925, 0.85), (0.46, 2.946, 0.8759), (0.46, 2.946, 0.85), (0.46, 2.946, 1.003), (-1.25, 2.907, 1.066), (-1.25, 2.925, 1.066), (-1.25, 2.946, 1.066), (1.25, 2.907, 1.066), (1.25, 2.925, 1.066), (0.9307, 2.946, 1.066), (1.25, 2.946, 1.066), (-0.01082, 2.946, 1.066), (-0.9524, 2.946, 1.066), (-0.4816, 2.946, 1.066), (0.46, 2.946, 1.066), (1.25, 2.907, 0.9392), (1.25, 2.925, 0.9392), (0.9307, 2.946, 0.9392), (1.25, 2.946, 0.9392), (-1.25, 2.907, 0.9392), (-1.25, 2.925, 0.9392), (-1.25, 2.946, 0.9392), (-0.01082, 2.946, 0.9392), (-0.9524, 2.946, 0.9392), (-0.4816, 2.946, 0.9392), (0.46, 2.946, 0.9392), (0.2246, 2.907, 0.8759), (0.2246, 2.907, 0.85), (0.2246, 2.925, 0.85), (0.2246, 2.946, 0.8759), (0.2246, 2.946, 0.85), (0.2246, 2.946, 1.003), (0.2246, 2.907, 1.129), (0.2246, 2.907, 1.15), (0.2246, 2.925, 1.15), (0.2246, 2.946, 1.129), (0.2246, 2.946, 1.15), (0.2246, 2.946, 1.066), (0.2246, 2.946, 0.9392), (-0.2462, 2.946, 1.129), (-0.2462, 2.946, 1.003), (-0.2462, 2.946, 0.8759), (-0.2462, 2.946, 1.066), (-0.2462, 2.946, 0.9392), (-0.01082, 4.243, 0.9392), (-0.01082, 4.436, 1.003), (0.2246, 4.243, 1.003), (-0.01082, 4.243, 1.066), (0.2246, 4.243, 1.066), (0.2246, 4.243, 0.9392), (-0.2462, 4.243, 1.003), (-0.2462, 4.243, 1.066), (-0.2462, 4.243, 0.9392)], [], [(17, 14, 6), (10, 9, 6, 7), (12, 14, 4, 5), (16, 15, 3, 10), (15, 13, 2, 3), (0, 1, 19, 18), (4, 11, 23, 20), (12, 16, 10, 7), (3, 2, 9, 10), (17, 9, 2), (0, 11, 17, 13), (5, 8, 16, 12), (1, 0, 13, 15), (8, 1, 15, 16), (7, 6, 14, 12), (11, 4, 14, 17), (13, 17, 2), (9, 17, 6), (23, 18, 24, 29), (20, 23, 29, 26), (5, 4, 20, 21), (1, 8, 22, 19), (8, 5, 21, 22), (11, 0, 18, 23), (28, 29, 24, 25), (27, 26, 29, 28), (18, 19, 25, 24), (19, 22, 28, 25), (21, 20, 26, 27), (22, 21, 27, 28), (66, 60, 84, 87), (93, 32, 59, 94), (52, 39, 75, 81), (43, 41, 55, 54), (34, 32, 36, 38), (95, 61, 85, 97), (54, 52, 81, 82), (123, 44, 41, 120), (30, 35, 39, 37), (120, 41, 43, 121), (43, 54, 82, 77), (47, 45, 67, 66), (131, 45, 47, 132), (39, 35, 69, 75), (63, 65, 86, 73), (110, 49, 51, 111), (51, 49, 56, 57), (53, 52, 54, 55), (44, 46, 57, 56), (35, 30, 48, 50), (109, 31, 49, 110), (41, 37, 53, 55), (37, 39, 52, 53), (31, 44, 56, 49), (57, 46, 78, 83), (94, 59, 61, 95), (63, 62, 64, 65), (58, 60, 66, 67), (36, 40, 64, 62), (47, 66, 87, 79), (34, 38, 72, 68), (38, 36, 62, 63), (45, 33, 58, 67), (32, 34, 61, 59), (40, 42, 65, 64), (75, 77, 82, 81), (78, 70, 74, 83), (69, 68, 72, 75), (75, 72, 76, 137, 103, 122, 77), (125, 70, 78, 126), (76, 72, 73, 86), (91, 69, 80, 92), (71, 79, 87, 84), (117, 71, 84, 118), (121, 43, 77, 122), (132, 47, 79, 134), (111, 51, 74, 113), (65, 42, 76, 86), (61, 34, 68, 85), (35, 50, 80, 69), (38, 63, 73, 72), (51, 57, 83, 74), (154, 145, 96, 138), (50, 90, 92, 80), (151, 91, 92, 152), (30, 88, 89, 48), (48, 89, 90, 50), (68, 96, 97, 85), (143, 94, 95, 144), (144, 95, 97, 146), (142, 93, 94, 143), (124, 101, 104, 126), (136, 99, 103, 137), (133, 102, 104, 134), (123, 100, 101, 124), (135, 98, 99, 136), (131, 100, 98, 135), (138, 159, 168, 160), (140, 108, 72, 139), (159, 157, 108, 140), (128, 129, 107, 105), (153, 130, 119, 147), (33, 114, 115, 58), (60, 116, 118, 84), (58, 115, 116, 60), (70, 112, 113, 74), (133, 71, 117, 141), (150, 111, 113, 152), (145, 117, 118, 146), (148, 109, 110, 149), (149, 110, 111, 150), (151, 112, 130, 153), (75, 106, 129, 128), (112, 70, 125, 130), (44, 123, 124, 46), (46, 124, 126, 78), (99, 121, 122, 103), (102, 125, 126, 104), (98, 120, 121, 99), (100, 123, 120, 98), (156, 159, 140, 107), (107, 140, 139, 105), (45, 131, 135, 40), (40, 135, 136, 42), (71, 133, 134, 79), (42, 136, 137, 76), (156, 158, 167, 166), (101, 132, 134, 104), (100, 131, 132, 101), (119, 141, 154, 147), (89, 149, 150, 90), (88, 148, 149, 89), (96, 145, 146, 97), (90, 150, 152, 92), (147, 154, 165, 162), (114, 142, 143, 115), (116, 144, 146, 118), (115, 143, 144, 116), (112, 151, 152, 113), (141, 117, 145, 154), (127, 153, 164, 163), (106, 155, 158, 129), (138, 96, 157, 159), (129, 158, 156, 107), (161, 167, 163), (163, 164, 161), (166, 167, 161), (164, 162, 161), (159, 156, 166, 168), (154, 138, 160, 165), (153, 147, 162, 164), (158, 127, 163, 167), (141, 119, 102, 133), (102, 119, 130, 125), (153, 127, 91, 151), (127, 158, 155, 91), (166, 161, 168), (161, 160, 168), (160, 161, 165), (165, 161, 162)])
_uv = me_cube_002.uv_layers.new(name='UVMap')
_uv.uv.foreach_set('vector', [0.75, 0.625, 0.875, 0.625, 0.875, 0.75, 0.375, 0.875, 0.625, 0.875, 0.625, 1.0, 0.375, 1.0, 0.375, 0.125, 0.625, 0.125, 0.625, 0.25, 0.375, 0.25, 0.25, 0.625, 0.375, 0.625, 0.375, 0.75, 0.25, 0.75, 0.375, 0.625, 0.625, 0.625, 0.625, 0.75, 0.375, 0.75, 0.625, 0.5, 0.375, 0.5, 0.375, 0.5, 0.625, 0.5, 0.875, 0.5, 0.75, 0.5, 0.75, 0.5, 0.875, 0.5, 0.125, 0.625, 0.25, 0.625, 0.25, 0.75, 0.125, 0.75, 0.375, 0.75, 0.625, 0.75, 0.625, 0.875, 0.375, 0.875, 0.75, 0.625, 0.75, 0.75, 0.625, 0.75, 0.625, 0.5, 0.75, 0.5, 0.75, 0.625, 0.625, 0.625, 0.125, 0.5, 0.25, 0.5, 0.25, 0.625, 0.125, 0.625, 0.375, 0.5, 0.625, 0.5, 0.625, 0.625, 0.375, 0.625, 0.25, 0.5, 0.375, 0.5, 0.375, 0.625, 0.25, 0.625, 0.375, 0.0, 0.625, 0.0, 0.625, 0.125, 0.375, 0.125, 0.75, 0.5, 0.875, 0.5, 0.875, 0.625, 0.75, 0.625, 0.625, 0.625, 0.75, 0.625, 0.625, 0.75, 0.75, 0.75, 0.75, 0.625, 0.875, 0.75, 0.75, 0.5, 0.625, 0.5, 0.625, 0.5, 0.75, 0.5, 0.875, 0.5, 0.75, 0.5, 0.75, 0.5, 0.875, 0.5, 0.375, 0.25, 0.625, 0.25, 0.625, 0.25, 0.375, 0.25, 0.375, 0.5, 0.25, 0.5, 0.25, 0.5, 0.375, 0.5, 0.25, 0.5, 0.125, 0.5, 0.125, 0.5, 0.25, 0.5, 0.75, 0.5, 0.625, 0.5, 0.625, 0.5, 0.75, 0.5, 0.375, 0.375, 0.625, 0.375, 0.625, 0.5, 0.375, 0.5, 0.375, 0.25, 0.625, 0.25, 0.625, 0.375, 0.375, 0.375, 0.625, 0.5, 0.375, 0.5, 0.375, 0.5, 0.625, 0.5, 0.375, 0.5, 0.25, 0.5, 0.25, 0.5, 0.375, 0.5, 0.375, 0.25, 0.625, 0.25, 0.625, 0.25, 0.375, 0.25, 0.25, 0.5, 0.125, 0.5, 0.125, 0.5, 0.25, 0.5, 0.0, 0.0, 0.0, 0.0, 0.0, 0.0, 0.0, 0.0, 0.0, 0.0, 0.0, 0.0, 0.0, 0.0, 0.0, 0.0, 0.0, 0.0, 0.0, 0.0, 0.0, 0.0, 0.0, 0.0, 0.0, 0.0, 0.0, 0.0, 0.0, 0.0, 0.0, 0.0, 0.0, 0.0, 0.0, 0.0, 0.0, 0.0, 0.0, 0.0, 0.0, 0.0, 0.0, 0.0, 0.0, 0.0, 0.0, 0.0, 0.0, 0.0, 0.0, 0.0, 0.0, 0.0, 0.0, 0.0, 0.0, 0.0, 0.0, 0.0, 0.0, 0.0, 0.0, 0.0, 0.0, 0.0, 0.0, 0.0, 0.0, 0.0, 0.0, 0.0, 0.0, 0.0, 0.0, 0.0, 0.0, 0.0, 0.0, 0.0, 0.0, 0.0, 0.0, 0.0, 0.0, 0.0, 0.0, 0.0, 0.0, 0.0, 0.0, 0.0, 0.0, 0.0, 0.0, 0.0, 0.0, 0.0, 0.0, 0.0, 0.0, 0.0, 0.0, 0.0, 0.0, 0.0, 0.0, 0.0, 0.0, 0.0, 0.0, 0.0, 0.0, 0.0, 0.0, 0.0, 0.0, 0.0, 0.0, 0.0, 0.0, 0.0, 0.0, 0.0, 0.0, 0.0, 0.0, 0.0, 0.0, 0.0, 0.0, 0.0, 0.0, 0.0, 0.0, 0.0, 0.0, 0.0, 0.0, 0.0, 0.0, 0.0, 0.0, 0.0, 0.0, 0.0, 0.0, 0.0, 0.0, 0.0, 0.0, 0.0, 0.0, 0.0, 0.0, 0.0, 0.0, 0.0, 0.0, 0.0, 0.0, 0.0, 0.0, 0.0, 0.0, 0.0, 0.0, 0.0, 0.0, 0.0, 0.0, 0.0, 0.0, 0.0, 0.0, 0.0, 0.0, 0.0, 0.0, 0.0, 0.0, 0.0, 0.0, 0.0, 0.0, 0.0, 0.0, 0.0, 0.0, 0.0, 0.0, 0.0, 0.0, 0.0, 0.0, 0.0, 0.0, 0.0, 0.0, 0.0, 0.0, 0.0, 0.0, 0.0, 0.0, 0.0, 0.0, 0.0, 0.0, 0.0, 0.0, 0.0, 0.0, 0.0, 0.0, 0.0, 0.0, 0.0, 0.0, 0.0, 0.0, 0.0, 0.0, 0.0, 0.0, 0.0, 0.0, 0.0, 0.0, 0.0, 0.0, 0.0, 0.0, 0.0, 0.0, 0.0, 0.0, 0.0, 0.0, 0.0, 0.0, 0.0, 0.0, 0.0, 0.0, 0.0, 0.0, 0.0, 0.0, 0.0, 0.0, 0.0, 0.0, 0.0, 0.0, 0.0, 0.0, 0.0, 0.0, 0.0, 0.0, 0.0, 0.0, 0.0, 0.0, 0.0, 0.0, 0.0, 0.0, 0.0, 0.0, 0.0, 0.0, 0.0, 0.0, 0.0, 0.0, 0.0, 0.0, 0.0, 0.0, 0.0, 0.0, 0.0, 0.0, 0.0, 0.0, 0.0, 0.0, 0.0, 0.0, 0.0, 0.0, 0.0, 0.0, 0.0, 0.0, 0.0, 0.0, 0.0, 0.0, 0.0, 0.0, 0.0, 0.0, 0.0, 0.0, 0.0, 0.0, 0.0, 0.0, 0.0, 0.0, 0.0, 0.0, 0.0, 0.0, 0.0, 0.0, 0.0, 0.0, 0.0, 0.0, 0.0, 0.0, 0.0, 0.0, 0.0, 0.0, 0.0, 0.0, 0.0, 0.0, 0.0, 0.0, 0.0, 0.0, 0.0, 0.0, 0.0, 0.0, 0.0, 0.0, 0.0, 0.0, 0.0, 0.0, 0.0, 0.0, 0.0, 0.0, 0.0, 0.0, 0.0, 0.0, 0.0, 0.0, 0.0, 0.0, 0.0, 0.0, 0.0, 0.0, 0.0, 0.0, 0.0, 0.0, 0.0, 0.0, 0.0, 0.0, 0.0, 0.0, 0.0, 0.0, 0.0, 0.0, 0.0, 0.0, 0.0, 0.0, 0.0, 0.0, 0.0, 0.0, 0.0, 0.0, 0.0, 0.0, 0.0, 0.0, 0.0, 0.0, 0.0, 0.0, 0.0, 0.0, 0.0, 0.0, 0.0, 0.0, 0.0, 0.0, 0.0, 0.0, 0.0, 0.0, 0.0, 0.0, 0.0, 0.0, 0.0, 0.0, 0.0, 0.0, 0.0, 0.0, 0.0, 0.0, 0.0, 0.0, 0.0, 0.0, 0.0, 0.0, 0.0, 0.0, 0.0, 0.0, 0.0, 0.0, 0.0, 0.0, 0.0, 0.0, 0.0, 0.0, 0.0, 0.0, 0.0, 0.0, 0.0, 0.0, 0.0, 0.0, 0.0, 0.0, 0.0, 0.0, 0.0, 0.0, 0.0, 0.0, 0.0, 0.0, 0.0, 0.0, 0.0, 0.0, 0.0, 0.0, 0.0, 0.0, 0.0, 0.0, 0.0, 0.0, 0.0, 0.0, 0.0, 0.0, 0.0, 0.0, 0.0, 0.0, 0.0, 0.0, 0.0, 0.0, 0.0, 0.0, 0.0, 0.0, 0.0, 0.0, 0.0, 0.0, 0.0, 0.0, 0.0, 0.0, 0.0, 0.0, 0.0, 0.0, 0.0, 0.0, 0.0, 0.0, 0.0, 0.0, 0.0, 0.0, 0.0, 0.0, 0.0, 0.0, 0.0, 0.0, 0.0, 0.0, 0.0, 0.0, 0.0, 0.0, 0.0, 0.0, 0.0, 0.0, 0.0, 0.0, 0.0, 0.0, 0.0, 0.0, 0.0, 0.0, 0.0, 0.0, 0.0, 0.0, 0.0, 0.0, 0.0, 0.0, 0.0, 0.0, 0.0, 0.0, 0.0, 0.0, 0.0, 0.0, 0.0, 0.0, 0.0, 0.0, 0.0, 0.0, 0.0, 0.0, 0.0, 0.0, 0.0, 0.0, 0.0, 0.0, 0.0, 0.0, 0.0, 0.0, 0.0, 0.0, 0.0, 0.0, 0.0, 0.0, 0.0, 0.0, 0.0, 0.0, 0.0, 0.0, 0.0, 0.0, 0.0, 0.0, 0.0, 0.0, 0.0, 0.0, 0.0, 0.0, 0.0, 0.0, 0.0, 0.0, 0.0, 0.0, 0.0, 0.0, 0.0, 0.0, 0.0, 0.0, 0.0, 0.0, 0.0, 0.0, 0.0, 0.0, 0.0, 0.0, 0.0, 0.0, 0.0, 0.0, 0.0, 0.0, 0.0, 0.0, 0.0, 0.0, 0.0, 0.0, 0.0, 0.0, 0.0, 0.0, 0.0, 0.0, 0.0, 0.0, 0.0, 0.0, 0.0, 0.0, 0.0, 0.0, 0.0, 0.0, 0.0, 0.0, 0.0, 0.0, 0.0, 0.0, 0.0, 0.0, 0.0, 0.0, 0.0, 0.0, 0.0, 0.0, 0.0, 0.0, 0.0, 0.0, 0.0, 0.0, 0.0, 0.0, 0.0, 0.0, 0.0, 0.0, 0.0, 0.0, 0.0, 0.0, 0.0, 0.0, 0.0, 0.0, 0.0, 0.0, 0.0, 0.0, 0.0, 0.0, 0.0, 0.0, 0.0, 0.0, 0.0, 0.0, 0.0, 0.0, 0.0, 0.0, 0.0, 0.0, 0.0, 0.0, 0.0, 0.0, 0.0, 0.0, 0.0, 0.0, 0.0, 0.0, 0.0, 0.0, 0.0, 0.0, 0.0, 0.0, 0.0, 0.0, 0.0, 0.0, 0.0, 0.0, 0.0, 0.0, 0.0, 0.0, 0.0, 0.0, 0.0, 0.0, 0.0, 0.0, 0.0, 0.0, 0.0, 0.0, 0.0, 0.0, 0.0, 0.0, 0.0, 0.0, 0.0, 0.0, 0.0, 0.0, 0.0, 0.0, 0.0, 0.0, 0.0, 0.0, 0.0, 0.0, 0.0, 0.0, 0.0, 0.0, 0.0, 0.0, 0.0, 0.0, 0.0, 0.0, 0.0, 0.0, 0.0, 0.0, 0.0, 0.0, 0.0, 0.0, 0.0, 0.0, 0.0, 0.0, 0.0, 0.0, 0.0, 0.0, 0.0, 0.0, 0.0, 0.0, 0.0, 0.0, 0.0, 0.0, 0.0, 0.0, 0.0, 0.0, 0.0, 0.0, 0.0, 0.0, 0.0, 0.0, 0.0, 0.0, 0.0, 0.0, 0.0, 0.0, 0.0, 0.0, 0.0, 0.0, 0.0, 0.0, 0.0, 0.0, 0.0, 0.0, 0.0, 0.0, 0.0, 0.0, 0.0, 0.0, 0.0, 0.0, 0.0, 0.0, 0.0, 0.0, 0.0, 0.0, 0.0, 0.0, 0.0, 0.0, 0.0, 0.0, 0.0, 0.0, 0.0, 0.0, 0.0, 0.0, 0.0, 0.0, 0.0, 0.0, 0.0, 0.0, 0.0, 0.0, 0.0, 0.0, 0.0, 0.0, 0.0, 0.0, 0.0, 0.0, 0.0, 0.0, 0.0, 0.0, 0.0, 0.0, 0.0, 0.0, 0.0, 0.0, 0.0, 0.0, 0.0, 0.0, 0.0, 0.0, 0.0, 0.0, 0.0, 0.0, 0.0, 0.0, 0.0, 0.0, 0.0, 0.0, 0.0, 0.0, 0.0, 0.0, 0.0, 0.0, 0.0, 0.0, 0.0, 0.0, 0.0, 0.0, 0.0, 0.0, 0.0, 0.0, 0.0, 0.0, 0.0, 0.0, 0.0, 0.0, 0.0, 0.0, 0.0, 0.0, 0.0, 0.0, 0.0, 0.0, 0.0, 0.0, 0.0, 0.0, 0.0, 0.0, 0.0, 0.0, 0.0, 0.0, 0.0, 0.0, 0.0, 0.0, 0.0, 0.0, 0.0, 0.0, 0.0, 0.0, 0.0, 0.0, 0.0, 0.0, 0.0, 0.0, 0.0, 0.0, 0.0, 0.0, 0.0, 0.0, 0.0, 0.0, 0.0, 0.0, 0.0, 0.0, 0.0, 0.0, 0.0, 0.0, 0.0, 0.0, 0.0, 0.0, 0.0, 0.0, 0.0, 0.0, 0.0, 0.0, 0.0, 0.0, 0.0, 0.0, 0.0, 0.0, 0.0, 0.0, 0.0, 0.0, 0.0, 0.0, 0.0, 0.0, 0.0, 0.0, 0.0, 0.0, 0.0, 0.0, 0.0, 0.0, 0.0, 0.0, 0.0, 0.0, 0.0, 0.0, 0.0, 0.0, 0.0, 0.0, 0.0, 0.0, 0.0, 0.0, 0.0, 0.0, 0.0, 0.0, 0.0, 0.0, 0.0, 0.0, 0.0, 0.0, 0.0, 0.0, 0.0, 0.0, 0.0, 0.0, 0.0, 0.0, 0.0, 0.0, 0.0, 0.0, 0.0, 0.0, 0.0, 0.0, 0.0, 0.0, 0.0, 0.0, 0.0, 0.0, 0.0, 0.0, 0.0, 0.0, 0.0, 0.0, 0.0, 0.0, 0.0, 0.0, 0.0, 0.0, 0.0, 0.0, 0.0])
me_cube_002.materials.append(mat_material_002)
me_cube_002.use_remesh_preserve_volume = False
me_cube_002.use_remesh_preserve_attributes = False
me_cube_002.use_mirror_vertex_groups = False
me_cube_002.update()
me_cube_003 = bpy.data.meshes.new('Cube.003')
me_cube_003.from_pydata([(-0.003811, -1.0, -0.5754), (-0.003811, -1.0, 0.1998), (-0.003811, 1.0, -0.5754), (-0.003811, 1.0, 0.1998), (1.0, -1.0, -0.5754), (1.0, -1.0, 0.1998), (1.0, 1.0, -0.5754), (1.0, 1.0, 0.1998), (-3.384, -1.0, -0.4083), (-3.384, 1.0, -0.4083), (-3.384, -1.0, -0.4083), (-3.384, 1.0, -0.4083), (-0.003811, -1.78, -0.5754), (-0.003811, -1.78, 0.1998), (-2.557, -3.682, -0.4083), (0.4926, -0.9776, 0.1812), (0.4926, -1.79, 0.1812), (0.5718, -0.9776, 0.174), (0.5718, -1.79, 0.174), (0.648, -0.9776, 0.1526), (0.648, -1.79, 0.1526), (0.7182, -0.9776, 0.118), (0.7182, -1.79, 0.118), (0.7797, -0.9776, 0.07132), (0.7797, -1.79, 0.07132), (0.8302, -0.9776, 0.0145), (0.8302, -1.79, 0.0145), (0.8678, -0.9776, -0.05034), (0.8678, -1.79, -0.05034), (0.8909, -0.9776, -0.1207), (0.8909, -1.79, -0.1207), (0.8987, -0.9776, -0.1938), (0.8987, -1.79, -0.1938), (0.8909, -0.9776, -0.267), (0.8909, -1.79, -0.267), (0.8678, -0.9776, -0.3373), (0.8678, -1.79, -0.3373), (0.8302, -0.9776, -0.4022), (0.8302, -1.79, -0.4022), (0.7797, -0.9776, -0.459), (0.7797, -1.79, -0.459), (0.7182, -0.9776, -0.5056), (0.7182, -1.79, -0.5056), (0.648, -0.9776, -0.5403), (0.648, -1.79, -0.5403), (0.5718, -0.9776, -0.5616), (0.5718, -1.79, -0.5616), (0.4926, -0.9776, -0.5688), (0.4926, -1.79, -0.5688), (0.4134, -0.9776, -0.5616), (0.4134, -1.79, -0.5616), (0.3372, -0.9776, -0.5403), (0.3372, -1.79, -0.5403), (0.267, -0.9776, -0.5056), (0.267, -1.79, -0.5056), (0.2054, -0.9776, -0.459), (0.2054, -1.79, -0.459), (0.1549, -0.9776, -0.4022), (0.1549, -1.79, -0.4022), (0.1174, -0.9776, -0.3373), (0.1174, -1.79, -0.3373), (0.09427, -0.9776, -0.267), (0.09427, -1.79, -0.267), (0.08647, -0.9776, -0.1938), (0.08647, -1.79, -0.1938), (0.09427, -0.9776, -0.1207), (0.09427, -1.79, -0.1207), (0.1174, -0.9776, -0.05034), (0.1174, -1.79, -0.05034), (0.1549, -0.9776, 0.0145), (0.1549, -1.79, 0.0145), (0.2054, -0.9776, 0.07132), (0.2054, -1.79, 0.07132), (0.267, -0.9776, 0.118), (0.267, -1.79, 0.118), (0.3372, -0.9776, 0.1526), (0.3372, -1.79, 0.1526), (0.4134, -0.9776, 0.174), (0.4134, -1.79, 0.174), (0.5718, -5.256, 0.174), (0.4926, -5.256, 0.1812), (0.648, -5.256, 0.1526), (0.7182, -5.256, 0.118), (0.7797, -5.256, 0.07132), (0.8302, -5.256, 0.0145), (0.8678, -5.256, -0.05034), (0.8909, -5.256, -0.1207), (0.8987, -5.256, -0.1938), (0.8909, -5.256, -0.267), (0.8678, -5.256, -0.3373), (0.8302, -5.256, -0.4022), (0.7797, -5.256, -0.459), (0.7182, -5.256, -0.5056), (0.648, -5.256, -0.5403), (0.5718, -5.256, -0.5616), (0.4926, -5.256, -0.5688), (0.4134, -5.256, -0.5616), (0.3372, -5.256, -0.5403), (0.267, -5.256, -0.5056), (0.2054, -5.256, -0.459), (0.1549, -5.256, -0.4022), (0.1174, -5.256, -0.3373), (0.09427, -5.256, -0.267), (0.08647, -5.256, -0.1938), (0.09427, -5.256, -0.1207), (0.1174, -5.256, -0.05034), (0.1549, -5.256, 0.0145), (0.2054, -5.256, 0.07132), (0.267, -5.256, 0.118), (0.3372, -5.256, 0.1526), (0.4134, -5.256, 0.174), (0.5718, -8.674, 0.174), (0.4926, -8.674, 0.1812), (0.648, -8.674, 0.1526), (0.7182, -8.674, 0.118), (0.7797, -8.674, 0.07132), (0.8302, -8.674, 0.0145), (0.8678, -8.674, -0.05034), (0.8909, -8.674, -0.1207), (0.8987, -8.674, -0.1938), (0.8909, -8.674, -0.267), (0.8678, -8.674, -0.3373), (0.8302, -8.674, -0.4022), (0.7797, -8.674, -0.459), (0.7182, -8.674, -0.5056), (0.648, -8.674, -0.5403), (0.5718, -8.674, -0.5616), (0.4926, -8.674, -0.5688), (0.4134, -8.674, -0.5616), (0.3372, -8.674, -0.5403), (0.267, -8.674, -0.5056), (0.2054, -8.674, -0.459), (0.1549, -8.674, -0.4022), (0.1174, -8.674, -0.3373), (0.09427, -8.674, -0.267), (0.08647, -8.674, -0.1938), (0.09427, -8.674, -0.1207), (0.1174, -8.674, -0.05034), (0.1549, -8.674, 0.0145), (0.2054, -8.674, 0.07132), (0.267, -8.674, 0.118), (0.3372, -8.674, 0.1526), (0.4134, -8.674, 0.174), (0.5718, -11.45, 0.174), (0.4926, -11.45, 0.1812), (0.648, -11.45, 0.1526), (0.7182, -11.45, 0.118), (0.7797, -11.45, 0.07132), (0.8302, -11.45, 0.0145), (0.8678, -11.45, -0.05034), (0.8909, -11.45, -0.1207), (0.8987, -11.45, -0.1938), (0.8909, -11.45, -0.267), (0.8678, -11.45, -0.3373), (0.8302, -11.45, -0.4022), (0.7797, -11.45, -0.459), (0.7182, -11.45, -0.5056), (0.648, -11.45, -0.5403), (0.5718, -11.45, -0.5616), (0.4926, -11.45, -0.5688), (0.4134, -11.45, -0.5616), (0.3372, -11.45, -0.5403), (0.267, -11.45, -0.5056), (0.2054, -11.45, -0.459), (0.1549, -11.45, -0.4022), (0.1174, -11.45, -0.3373), (0.09427, -11.45, -0.267), (0.08647, -11.45, -0.1938), (0.09427, -11.45, -0.1207), (0.1174, -11.45, -0.05034), (0.1549, -11.45, 0.0145), (0.2054, -11.45, 0.07132), (0.267, -11.45, 0.118), (0.3372, -11.45, 0.1526), (0.4134, -11.45, 0.174), (0.5718, -11.45, 0.174), (0.4926, -11.45, 0.1812), (0.648, -11.45, 0.1526), (0.7182, -11.45, 0.118), (0.7797, -11.45, 0.07132), (0.8302, -11.45, 0.0145), (0.8678, -11.45, -0.05034), (0.8909, -11.45, -0.1207), (0.8987, -11.45, -0.1938), (0.8909, -11.45, -0.267), (0.8678, -11.45, -0.3373), (0.8302, -11.45, -0.4022), (0.7797, -11.45, -0.459), (0.7182, -11.45, -0.5056), (0.648, -11.45, -0.5403), (0.5718, -11.45, -0.5616), (0.4926, -11.45, -0.5688), (0.4134, -11.45, -0.5616), (0.3372, -11.45, -0.5403), (0.267, -11.45, -0.5056), (0.2054, -11.45, -0.459), (0.1549, -11.45, -0.4022), (0.1174, -11.45, -0.3373), (0.09427, -11.45, -0.267), (0.08647, -11.45, -0.1938), (0.09427, -11.45, -0.1207), (0.1174, -11.45, -0.05034), (0.1549, -11.45, 0.0145), (0.2054, -11.45, 0.07132), (0.267, -11.45, 0.118), (0.3372, -11.45, 0.1526), (0.4134, -11.45, 0.174), (0.5718, -13.97, 0.174), (0.4926, -13.97, 0.1812), (0.648, -13.97, 0.1526), (0.7182, -13.97, 0.118), (0.7797, -13.97, 0.07132), (0.8302, -13.97, 0.0145), (0.8678, -13.97, -0.05034), (0.8909, -13.97, -0.1207), (0.8987, -13.97, -0.1938), (0.8909, -13.97, -0.267), (0.8678, -13.97, -0.3373), (0.8302, -13.97, -0.4022), (0.7797, -13.97, -0.459), (0.7182, -13.97, -0.5056), (0.648, -13.97, -0.5403), (0.5718, -13.97, -0.5616), (0.4926, -13.97, -0.5688), (0.4134, -13.97, -0.5616), (0.3372, -13.97, -0.5403), (0.267, -13.97, -0.5056), (0.2054, -13.97, -0.459), (0.1549, -13.97, -0.4022), (0.1174, -13.97, -0.3373), (0.09427, -13.97, -0.267), (0.08647, -13.97, -0.1938), (0.09427, -13.97, -0.1207), (0.1174, -13.97, -0.05034), (0.1549, -13.97, 0.0145), (0.2054, -13.97, 0.07132), (0.267, -13.97, 0.118), (0.3372, -13.97, 0.1526), (0.4134, -13.97, 0.174)], [], [(8, 1, 3, 9), (2, 6, 4, 0), (7, 3, 1, 5), (0, 8, 9, 2), (4, 6, 7, 5), (0, 4, 5, 1), (6, 2, 3, 7), (3, 2, 0, 1), (9, 3, 2), (0, 1, 13, 12), (9, 8, 10, 11), (14, 12, 13), (8, 0, 12, 14), (1, 8, 14, 13), (15, 16, 18, 17), (17, 18, 20, 19), (19, 20, 22, 21), (21, 22, 24, 23), (23, 24, 26, 25), (25, 26, 28, 27), (27, 28, 30, 29), (29, 30, 32, 31), (31, 32, 34, 33), (33, 34, 36, 35), (35, 36, 38, 37), (37, 38, 40, 39), (39, 40, 42, 41), (41, 42, 44, 43), (43, 44, 46, 45), (45, 46, 48, 47), (47, 48, 50, 49), (49, 50, 52, 51), (51, 52, 54, 53), (53, 54, 56, 55), (55, 56, 58, 57), (57, 58, 60, 59), (59, 60, 62, 61), (61, 62, 64, 63), (63, 64, 66, 65), (65, 66, 68, 67), (67, 68, 70, 69), (69, 70, 72, 71), (71, 72, 74, 73), (73, 74, 76, 75), (22, 20, 81, 82), (75, 76, 78, 77), (77, 78, 16, 15), (15, 17, 19, 21, 23, 25, 27, 29, 31, 33, 35, 37, 39, 41, 43, 45, 47, 49, 51, 53, 55, 57, 59, 61, 63, 65, 67, 69, 71, 73, 75, 77), (99, 98, 130, 131), (40, 38, 90, 91), (58, 56, 99, 100), (76, 74, 108, 109), (32, 30, 86, 87), (50, 48, 95, 96), (68, 66, 104, 105), (24, 22, 82, 83), (42, 40, 91, 92), (60, 58, 100, 101), (78, 76, 109, 110), (34, 32, 87, 88), (52, 50, 96, 97), (70, 68, 105, 106), (26, 24, 83, 84), (44, 42, 92, 93), (62, 60, 101, 102), (18, 16, 80, 79), (16, 78, 110, 80), (36, 34, 88, 89), (54, 52, 97, 98), (72, 70, 106, 107), (28, 26, 84, 85), (46, 44, 93, 94), (64, 62, 102, 103), (20, 18, 79, 81), (38, 36, 89, 90), (56, 54, 98, 99), (74, 72, 107, 108), (30, 28, 85, 86), (48, 46, 94, 95), (66, 64, 103, 104), (120, 119, 151, 152), (86, 85, 117, 118), (100, 99, 131, 132), (87, 86, 118, 119), (101, 100, 132, 133), (88, 87, 119, 120), (102, 101, 133, 134), (89, 88, 120, 121), (103, 102, 134, 135), (90, 89, 121, 122), (104, 103, 135, 136), (91, 90, 122, 123), (105, 104, 136, 137), (92, 91, 123, 124), (106, 105, 137, 138), (93, 92, 124, 125), (79, 80, 112, 111), (107, 106, 138, 139), (94, 93, 125, 126), (81, 79, 111, 113), (108, 107, 139, 140), (95, 94, 126, 127), (82, 81, 113, 114), (109, 108, 140, 141), (96, 95, 127, 128), (83, 82, 114, 115), (110, 109, 141, 142), (97, 96, 128, 129), (84, 83, 115, 116), (80, 110, 142, 112), (98, 97, 129, 130), (85, 84, 116, 117), (134, 133, 165, 166), (121, 120, 152, 153), (135, 134, 166, 167), (122, 121, 153, 154), (136, 135, 167, 168), (123, 122, 154, 155), (137, 136, 168, 169), (124, 123, 155, 156), (138, 137, 169, 170), (125, 124, 156, 157), (111, 112, 144, 143), (139, 138, 170, 171), (126, 125, 157, 158), (113, 111, 143, 145), (140, 139, 171, 172), (127, 126, 158, 159), (114, 113, 145, 146), (141, 140, 172, 173), (128, 127, 159, 160), (115, 114, 146, 147), (142, 141, 173, 174), (129, 128, 160, 161), (116, 115, 147, 148), (112, 142, 174, 144), (130, 129, 161, 162), (117, 116, 148, 149), (131, 130, 162, 163), (118, 117, 149, 150), (132, 131, 163, 164), (119, 118, 150, 151), (133, 132, 164, 165), (153, 152, 184, 185), (166, 165, 197, 198), (152, 151, 183, 184), (165, 164, 196, 197), (151, 150, 182, 183), (164, 163, 195, 196), (150, 149, 181, 182), (163, 162, 194, 195), (149, 148, 180, 181), (162, 161, 193, 194), (144, 174, 206, 176), (148, 147, 179, 180), (161, 160, 192, 193), (174, 173, 205, 206), (147, 146, 178, 179), (160, 159, 191, 192), (173, 172, 204, 205), (146, 145, 177, 178), (159, 158, 190, 191), (172, 171, 203, 204), (145, 143, 175, 177), (158, 157, 189, 190), (171, 170, 202, 203), (143, 144, 176, 175), (157, 156, 188, 189), (170, 169, 201, 202), (156, 155, 187, 188), (169, 168, 200, 201), (155, 154, 186, 187), (168, 167, 199, 200), (154, 153, 185, 186), (167, 166, 198, 199), (199, 198, 230, 231), (207, 208, 238, 237, 236, 235, 234, 233, 232, 231, 230, 229, 228, 227, 226, 225, 224, 223, 222, 221, 220, 219, 218, 217, 216, 215, 214, 213, 212, 211, 210, 209), (186, 185, 217, 218), (200, 199, 231, 232), (187, 186, 218, 219), (201, 200, 232, 233), (188, 187, 219, 220), (202, 201, 233, 234), (189, 188, 220, 221), (175, 176, 208, 207), (203, 202, 234, 235), (190, 189, 221, 222), (177, 175, 207, 209), (204, 203, 235, 236), (191, 190, 222, 223), (178, 177, 209, 210), (205, 204, 236, 237), (192, 191, 223, 224), (179, 178, 210, 211), (206, 205, 237, 238), (193, 192, 224, 225), (180, 179, 211, 212), (176, 206, 238, 208), (194, 193, 225, 226), (181, 180, 212, 213), (195, 194, 226, 227), (182, 181, 213, 214), (196, 195, 227, 228), (183, 182, 214, 215), (197, 196, 228, 229), (184, 183, 215, 216), (198, 197, 229, 230), (185, 184, 216, 217)])
_uv = me_cube_003.uv_layers.new(name='UVMap')
_uv.uv.foreach_set('vector', [0.5, 0.0, 0.625, 0.0, 0.625, 0.25, 0.5, 0.25, 0.125, 0.5, 0.375, 0.5, 0.375, 0.75, 0.125, 0.75, 0.625, 0.5, 0.875, 0.5, 0.875, 0.75, 0.625, 0.75, 0.375, 0.0, 0.5, 0.0, 0.5, 0.25, 0.375, 0.25, 0.375, 0.75, 0.375, 0.5, 0.625, 0.5, 0.625, 0.75, 0.125, 0.75, 0.375, 0.75, 0.625, 0.75, 0.875, 0.75, 0.375, 0.5, 0.125, 0.5, 0.875, 0.5, 0.625, 0.5, 0.0, 0.0, 0.0, 0.0, 0.0, 0.0, 0.0, 0.0, 0.0, 0.0, 0.0, 0.0, 0.0, 0.0, 0.0, 0.0, 0.0, 0.0, 0.0, 0.0, 0.0, 0.0, 0.5, 0.25, 0.5, 0.0, 0.5, 0.0, 0.5, 0.25, 0.0, 0.0, 0.0, 0.0, 0.0, 0.0, 0.5, 0.0, 0.375, 0.0, 0.375, 0.0, 0.5, 0.0, 0.625, 0.0, 0.5, 0.0, 0.5, 0.0, 0.625, 0.0, 1.0, 0.5, 1.0, 1.0, 0.9688, 1.0, 0.9688, 0.5, 0.9688, 0.5, 0.9688, 1.0, 0.9375, 1.0, 0.9375, 0.5, 0.9375, 0.5, 0.9375, 1.0, 0.9062, 1.0, 0.9062, 0.5, 0.9062, 0.5, 0.9062, 1.0, 0.875, 1.0, 0.875, 0.5, 0.875, 0.5, 0.875, 1.0, 0.8438, 1.0, 0.8438, 0.5, 0.8438, 0.5, 0.8438, 1.0, 0.8125, 1.0, 0.8125, 0.5, 0.8125, 0.5, 0.8125, 1.0, 0.7812, 1.0, 0.7812, 0.5, 0.7812, 0.5, 0.7812, 1.0, 0.75, 1.0, 0.75, 0.5, 0.75, 0.5, 0.75, 1.0, 0.7188, 1.0, 0.7188, 0.5, 0.7188, 0.5, 0.7188, 1.0, 0.6875, 1.0, 0.6875, 0.5, 0.6875, 0.5, 0.6875, 1.0, 0.6562, 1.0, 0.6562, 0.5, 0.6562, 0.5, 0.6562, 1.0, 0.625, 1.0, 0.625, 0.5, 0.625, 0.5, 0.625, 1.0, 0.5938, 1.0, 0.5938, 0.5, 0.5938, 0.5, 0.5938, 1.0, 0.5625, 1.0, 0.5625, 0.5, 0.5625, 0.5, 0.5625, 1.0, 0.5312, 1.0, 0.5312, 0.5, 0.5312, 0.5, 0.5312, 1.0, 0.5, 1.0, 0.5, 0.5, 0.5, 0.5, 0.5, 1.0, 0.4688, 1.0, 0.4688, 0.5, 0.4688, 0.5, 0.4688, 1.0, 0.4375, 1.0, 0.4375, 0.5, 0.4375, 0.5, 0.4375, 1.0, 0.4062, 1.0, 0.4062, 0.5, 0.4062, 0.5, 0.4062, 1.0, 0.375, 1.0, 0.375, 0.5, 0.375, 0.5, 0.375, 1.0, 0.3438, 1.0, 0.3438, 0.5, 0.3438, 0.5, 0.3438, 1.0, 0.3125, 1.0, 0.3125, 0.5, 0.3125, 0.5, 0.3125, 1.0, 0.2812, 1.0, 0.2812, 0.5, 0.2812, 0.5, 0.2812, 1.0, 0.25, 1.0, 0.25, 0.5, 0.25, 0.5, 0.25, 1.0, 0.2188, 1.0, 0.2188, 0.5, 0.2188, 0.5, 0.2188, 1.0, 0.1875, 1.0, 0.1875, 0.5, 0.1875, 0.5, 0.1875, 1.0, 0.1562, 1.0, 0.1562, 0.5, 0.1562, 0.5, 0.1562, 1.0, 0.125, 1.0, 0.125, 0.5, 0.125, 0.5, 0.125, 1.0, 0.09375, 1.0, 0.09375, 0.5, 0.09375, 0.5, 0.09375, 1.0, 0.0625, 1.0, 0.0625, 0.5, 0.9062, 1.0, 0.9375, 1.0, 0.9375, 1.0, 0.9062, 1.0, 0.0625, 0.5, 0.0625, 1.0, 0.03125, 1.0, 0.03125, 0.5, 0.03125, 0.5, 0.03125, 1.0, 0.0, 1.0, 0.0, 0.5, 0.75, 0.49, 0.7968, 0.4854, 0.8418, 0.4717, 0.8833, 0.4496, 0.9197, 0.4197, 0.9496, 0.3833, 0.9717, 0.3418, 0.9854, 0.2968, 0.99, 0.25, 0.9854, 0.2032, 0.9717, 0.1582, 0.9496, 0.1167, 0.9197, 0.08029, 0.8833, 0.05045, 0.8418, 0.02827, 0.7968, 0.01461, 0.75, 0.01, 0.7032, 0.01461, 0.6582, 0.02827, 0.6167, 0.05045, 0.5803, 0.08029, 0.5504, 0.1167, 0.5283, 0.1582, 0.5146, 0.2032, 0.51, 0.25, 0.5146, 0.2968, 0.5283, 0.3418, 0.5504, 0.3833, 0.5803, 0.4197, 0.6167, 0.4496, 0.6582, 0.4717, 0.7032, 0.4854, 0.375, 1.0, 0.4062, 1.0, 0.4062, 1.0, 0.375, 1.0, 0.625, 1.0, 0.6562, 1.0, 0.6562, 1.0, 0.625, 1.0, 0.3438, 1.0, 0.375, 1.0, 0.375, 1.0, 0.3438, 1.0, 0.0625, 1.0, 0.09375, 1.0, 0.09375, 1.0, 0.0625, 1.0, 0.75, 1.0, 0.7812, 1.0, 0.7812, 1.0, 0.75, 1.0, 0.4688, 1.0, 0.5, 1.0, 0.5, 1.0, 0.4688, 1.0, 0.1875, 1.0, 0.2188, 1.0, 0.2188, 1.0, 0.1875, 1.0, 0.875, 1.0, 0.9062, 1.0, 0.9062, 1.0, 0.875, 1.0, 0.5938, 1.0, 0.625, 1.0, 0.625, 1.0, 0.5938, 1.0, 0.3125, 1.0, 0.3438, 1.0, 0.3438, 1.0, 0.3125, 1.0, 0.03125, 1.0, 0.0625, 1.0, 0.0625, 1.0, 0.03125, 1.0, 0.7188, 1.0, 0.75, 1.0, 0.75, 1.0, 0.7188, 1.0, 0.4375, 1.0, 0.4688, 1.0, 0.4688, 1.0, 0.4375, 1.0, 0.1562, 1.0, 0.1875, 1.0, 0.1875, 1.0, 0.1562, 1.0, 0.8438, 1.0, 0.875, 1.0, 0.875, 1.0, 0.8438, 1.0, 0.5625, 1.0, 0.5938, 1.0, 0.5938, 1.0, 0.5625, 1.0, 0.2812, 1.0, 0.3125, 1.0, 0.3125, 1.0, 0.2812, 1.0, 0.9688, 1.0, 1.0, 1.0, 1.0, 1.0, 0.9688, 1.0, 0.0, 1.0, 0.03125, 1.0, 0.03125, 1.0, 0.0, 1.0, 0.6875, 1.0, 0.7188, 1.0, 0.7188, 1.0, 0.6875, 1.0, 0.4062, 1.0, 0.4375, 1.0, 0.4375, 1.0, 0.4062, 1.0, 0.125, 1.0, 0.1562, 1.0, 0.1562, 1.0, 0.125, 1.0, 0.8125, 1.0, 0.8438, 1.0, 0.8438, 1.0, 0.8125, 1.0, 0.5312, 1.0, 0.5625, 1.0, 0.5625, 1.0, 0.5312, 1.0, 0.25, 1.0, 0.2812, 1.0, 0.2812, 1.0, 0.25, 1.0, 0.9375, 1.0, 0.9688, 1.0, 0.9688, 1.0, 0.9375, 1.0, 0.6562, 1.0, 0.6875, 1.0, 0.6875, 1.0, 0.6562, 1.0, 0.375, 1.0, 0.4062, 1.0, 0.4062, 1.0, 0.375, 1.0, 0.09375, 1.0, 0.125, 1.0, 0.125, 1.0, 0.09375, 1.0, 0.7812, 1.0, 0.8125, 1.0, 0.8125, 1.0, 0.7812, 1.0, 0.5, 1.0, 0.5312, 1.0, 0.5312, 1.0, 0.5, 1.0, 0.2188, 1.0, 0.25, 1.0, 0.25, 1.0, 0.2188, 1.0, 0.7188, 1.0, 0.75, 1.0, 0.75, 1.0, 0.7188, 1.0, 0.7812, 1.0, 0.8125, 1.0, 0.8125, 1.0, 0.7812, 1.0, 0.3438, 1.0, 0.375, 1.0, 0.375, 1.0, 0.3438, 1.0, 0.75, 1.0, 0.7812, 1.0, 0.7812, 1.0, 0.75, 1.0, 0.3125, 1.0, 0.3438, 1.0, 0.3438, 1.0, 0.3125, 1.0, 0.7188, 1.0, 0.75, 1.0, 0.75, 1.0, 0.7188, 1.0, 0.2812, 1.0, 0.3125, 1.0, 0.3125, 1.0, 0.2812, 1.0, 0.6875, 1.0, 0.7188, 1.0, 0.7188, 1.0, 0.6875, 1.0, 0.25, 1.0, 0.2812, 1.0, 0.2812, 1.0, 0.25, 1.0, 0.6562, 1.0, 0.6875, 1.0, 0.6875, 1.0, 0.6562, 1.0, 0.2188, 1.0, 0.25, 1.0, 0.25, 1.0, 0.2188, 1.0, 0.625, 1.0, 0.6562, 1.0, 0.6562, 1.0, 0.625, 1.0, 0.1875, 1.0, 0.2188, 1.0, 0.2188, 1.0, 0.1875, 1.0, 0.5938, 1.0, 0.625, 1.0, 0.625, 1.0, 0.5938, 1.0, 0.1562, 1.0, 0.1875, 1.0, 0.1875, 1.0, 0.1562, 1.0, 0.5625, 1.0, 0.5938, 1.0, 0.5938, 1.0, 0.5625, 1.0, 0.9688, 1.0, 1.0, 1.0, 1.0, 1.0, 0.9688, 1.0, 0.125, 1.0, 0.1562, 1.0, 0.1562, 1.0, 0.125, 1.0, 0.5312, 1.0, 0.5625, 1.0, 0.5625, 1.0, 0.5312, 1.0, 0.9375, 1.0, 0.9688, 1.0, 0.9688, 1.0, 0.9375, 1.0, 0.09375, 1.0, 0.125, 1.0, 0.125, 1.0, 0.09375, 1.0, 0.5, 1.0, 0.5312, 1.0, 0.5312, 1.0, 0.5, 1.0, 0.9062, 1.0, 0.9375, 1.0, 0.9375, 1.0, 0.9062, 1.0, 0.0625, 1.0, 0.09375, 1.0, 0.09375, 1.0, 0.0625, 1.0, 0.4688, 1.0, 0.5, 1.0, 0.5, 1.0, 0.4688, 1.0, 0.875, 1.0, 0.9062, 1.0, 0.9062, 1.0, 0.875, 1.0, 0.03125, 1.0, 0.0625, 1.0, 0.0625, 1.0, 0.03125, 1.0, 0.4375, 1.0, 0.4688, 1.0, 0.4688, 1.0, 0.4375, 1.0, 0.8438, 1.0, 0.875, 1.0, 0.875, 1.0, 0.8438, 1.0, 0.0, 1.0, 0.03125, 1.0, 0.03125, 1.0, 0.0, 1.0, 0.4062, 1.0, 0.4375, 1.0, 0.4375, 1.0, 0.4062, 1.0, 0.8125, 1.0, 0.8438, 1.0, 0.8438, 1.0, 0.8125, 1.0, 0.2812, 1.0, 0.3125, 1.0, 0.3125, 1.0, 0.2812, 1.0, 0.6875, 1.0, 0.7188, 1.0, 0.7188, 1.0, 0.6875, 1.0, 0.25, 1.0, 0.2812, 1.0, 0.2812, 1.0, 0.25, 1.0, 0.6562, 1.0, 0.6875, 1.0, 0.6875, 1.0, 0.6562, 1.0, 0.2188, 1.0, 0.25, 1.0, 0.25, 1.0, 0.2188, 1.0, 0.625, 1.0, 0.6562, 1.0, 0.6562, 1.0, 0.625, 1.0, 0.1875, 1.0, 0.2188, 1.0, 0.2188, 1.0, 0.1875, 1.0, 0.5938, 1.0, 0.625, 1.0, 0.625, 1.0, 0.5938, 1.0, 0.1562, 1.0, 0.1875, 1.0, 0.1875, 1.0, 0.1562, 1.0, 0.5625, 1.0, 0.5938, 1.0, 0.5938, 1.0, 0.5625, 1.0, 0.9688, 1.0, 1.0, 1.0, 1.0, 1.0, 0.9688, 1.0, 0.125, 1.0, 0.1562, 1.0, 0.1562, 1.0, 0.125, 1.0, 0.5312, 1.0, 0.5625, 1.0, 0.5625, 1.0, 0.5312, 1.0, 0.9375, 1.0, 0.9688, 1.0, 0.9688, 1.0, 0.9375, 1.0, 0.09375, 1.0, 0.125, 1.0, 0.125, 1.0, 0.09375, 1.0, 0.5, 1.0, 0.5312, 1.0, 0.5312, 1.0, 0.5, 1.0, 0.9062, 1.0, 0.9375, 1.0, 0.9375, 1.0, 0.9062, 1.0, 0.0625, 1.0, 0.09375, 1.0, 0.09375, 1.0, 0.0625, 1.0, 0.4688, 1.0, 0.5, 1.0, 0.5, 1.0, 0.4688, 1.0, 0.875, 1.0, 0.9062, 1.0, 0.9062, 1.0, 0.875, 1.0, 0.03125, 1.0, 0.0625, 1.0, 0.0625, 1.0, 0.03125, 1.0, 0.4375, 1.0, 0.4688, 1.0, 0.4688, 1.0, 0.4375, 1.0, 0.8438, 1.0, 0.875, 1.0, 0.875, 1.0, 0.8438, 1.0, 0.0, 1.0, 0.03125, 1.0, 0.03125, 1.0, 0.0, 1.0, 0.4062, 1.0, 0.4375, 1.0, 0.4375, 1.0, 0.4062, 1.0, 0.8125, 1.0, 0.8438, 1.0, 0.8438, 1.0, 0.8125, 1.0, 0.375, 1.0, 0.4062, 1.0, 0.4062, 1.0, 0.375, 1.0, 0.7812, 1.0, 0.8125, 1.0, 0.8125, 1.0, 0.7812, 1.0, 0.3438, 1.0, 0.375, 1.0, 0.375, 1.0, 0.3438, 1.0, 0.75, 1.0, 0.7812, 1.0, 0.7812, 1.0, 0.75, 1.0, 0.3125, 1.0, 0.3438, 1.0, 0.3438, 1.0, 0.3125, 1.0, 0.6875, 1.0, 0.7188, 1.0, 0.7188, 1.0, 0.6875, 1.0, 0.2812, 1.0, 0.3125, 1.0, 0.3125, 1.0, 0.2812, 1.0, 0.7188, 1.0, 0.75, 1.0, 0.75, 1.0, 0.7188, 1.0, 0.3125, 1.0, 0.3438, 1.0, 0.3438, 1.0, 0.3125, 1.0, 0.75, 1.0, 0.7812, 1.0, 0.7812, 1.0, 0.75, 1.0, 0.3438, 1.0, 0.375, 1.0, 0.375, 1.0, 0.3438, 1.0, 0.7812, 1.0, 0.8125, 1.0, 0.8125, 1.0, 0.7812, 1.0, 0.375, 1.0, 0.4062, 1.0, 0.4062, 1.0, 0.375, 1.0, 0.8125, 1.0, 0.8438, 1.0, 0.8438, 1.0, 0.8125, 1.0, 0.4062, 1.0, 0.4375, 1.0, 0.4375, 1.0, 0.4062, 1.0, 0.0, 1.0, 0.03125, 1.0, 0.03125, 1.0, 0.0, 1.0, 0.8438, 1.0, 0.875, 1.0, 0.875, 1.0, 0.8438, 1.0, 0.4375, 1.0, 0.4688, 1.0, 0.4688, 1.0, 0.4375, 1.0, 0.03125, 1.0, 0.0625, 1.0, 0.0625, 1.0, 0.03125, 1.0, 0.875, 1.0, 0.9062, 1.0, 0.9062, 1.0, 0.875, 1.0, 0.4688, 1.0, 0.5, 1.0, 0.5, 1.0, 0.4688, 1.0, 0.0625, 1.0, 0.09375, 1.0, 0.09375, 1.0, 0.0625, 1.0, 0.9062, 1.0, 0.9375, 1.0, 0.9375, 1.0, 0.9062, 1.0, 0.5, 1.0, 0.5312, 1.0, 0.5312, 1.0, 0.5, 1.0, 0.09375, 1.0, 0.125, 1.0, 0.125, 1.0, 0.09375, 1.0, 0.9375, 1.0, 0.9688, 1.0, 0.9688, 1.0, 0.9375, 1.0, 0.5312, 1.0, 0.5625, 1.0, 0.5625, 1.0, 0.5312, 1.0, 0.125, 1.0, 0.1562, 1.0, 0.1562, 1.0, 0.125, 1.0, 0.9688, 1.0, 1.0, 1.0, 1.0, 1.0, 0.9688, 1.0, 0.5625, 1.0, 0.5938, 1.0, 0.5938, 1.0, 0.5625, 1.0, 0.1562, 1.0, 0.1875, 1.0, 0.1875, 1.0, 0.1562, 1.0, 0.5938, 1.0, 0.625, 1.0, 0.625, 1.0, 0.5938, 1.0, 0.1875, 1.0, 0.2188, 1.0, 0.2188, 1.0, 0.1875, 1.0, 0.625, 1.0, 0.6562, 1.0, 0.6562, 1.0, 0.625, 1.0, 0.2188, 1.0, 0.25, 1.0, 0.25, 1.0, 0.2188, 1.0, 0.6562, 1.0, 0.6875, 1.0, 0.6875, 1.0, 0.6562, 1.0, 0.25, 1.0, 0.2812, 1.0, 0.2812, 1.0, 0.25, 1.0, 0.25, 1.0, 0.2812, 1.0, 0.2812, 1.0, 0.25, 1.0, 0.2968, 0.4854, 0.25, 0.49, 0.2032, 0.4854, 0.1582, 0.4717, 0.1167, 0.4496, 0.08029, 0.4197, 0.05045, 0.3833, 0.02827, 0.3418, 0.01461, 0.2968, 0.01, 0.25, 0.01461, 0.2032, 0.02827, 0.1582, 0.05045, 0.1167, 0.08029, 0.08029, 0.1167, 0.05045, 0.1582, 0.02827, 0.2032, 0.01461, 0.25, 0.01, 0.2968, 0.01461, 0.3418, 0.02827, 0.3833, 0.05045, 0.4197, 0.08029, 0.4496, 0.1167, 0.4717, 0.1582, 0.4854, 0.2032, 0.49, 0.25, 0.4854, 0.2968, 0.4717, 0.3418, 0.4496, 0.3833, 0.4197, 0.4197, 0.3833, 0.4496, 0.3418, 0.4717, 0.6562, 1.0, 0.6875, 1.0, 0.6875, 1.0, 0.6562, 1.0, 0.2188, 1.0, 0.25, 1.0, 0.25, 1.0, 0.2188, 1.0, 0.625, 1.0, 0.6562, 1.0, 0.6562, 1.0, 0.625, 1.0, 0.1875, 1.0, 0.2188, 1.0, 0.2188, 1.0, 0.1875, 1.0, 0.5938, 1.0, 0.625, 1.0, 0.625, 1.0, 0.5938, 1.0, 0.1562, 1.0, 0.1875, 1.0, 0.1875, 1.0, 0.1562, 1.0, 0.5625, 1.0, 0.5938, 1.0, 0.5938, 1.0, 0.5625, 1.0, 0.9688, 1.0, 1.0, 1.0, 1.0, 1.0, 0.9688, 1.0, 0.125, 1.0, 0.1562, 1.0, 0.1562, 1.0, 0.125, 1.0, 0.5312, 1.0, 0.5625, 1.0, 0.5625, 1.0, 0.5312, 1.0, 0.9375, 1.0, 0.9688, 1.0, 0.9688, 1.0, 0.9375, 1.0, 0.09375, 1.0, 0.125, 1.0, 0.125, 1.0, 0.09375, 1.0, 0.5, 1.0, 0.5312, 1.0, 0.5312, 1.0, 0.5, 1.0, 0.9062, 1.0, 0.9375, 1.0, 0.9375, 1.0, 0.9062, 1.0, 0.0625, 1.0, 0.09375, 1.0, 0.09375, 1.0, 0.0625, 1.0, 0.4688, 1.0, 0.5, 1.0, 0.5, 1.0, 0.4688, 1.0, 0.875, 1.0, 0.9062, 1.0, 0.9062, 1.0, 0.875, 1.0, 0.03125, 1.0, 0.0625, 1.0, 0.0625, 1.0, 0.03125, 1.0, 0.4375, 1.0, 0.4688, 1.0, 0.4688, 1.0, 0.4375, 1.0, 0.8438, 1.0, 0.875, 1.0, 0.875, 1.0, 0.8438, 1.0, 0.0, 1.0, 0.03125, 1.0, 0.03125, 1.0, 0.0, 1.0, 0.4062, 1.0, 0.4375, 1.0, 0.4375, 1.0, 0.4062, 1.0, 0.8125, 1.0, 0.8438, 1.0, 0.8438, 1.0, 0.8125, 1.0, 0.375, 1.0, 0.4062, 1.0, 0.4062, 1.0, 0.375, 1.0, 0.7812, 1.0, 0.8125, 1.0, 0.8125, 1.0, 0.7812, 1.0, 0.3438, 1.0, 0.375, 1.0, 0.375, 1.0, 0.3438, 1.0, 0.75, 1.0, 0.7812, 1.0, 0.7812, 1.0, 0.75, 1.0, 0.3125, 1.0, 0.3438, 1.0, 0.3438, 1.0, 0.3125, 1.0, 0.7188, 1.0, 0.75, 1.0, 0.75, 1.0, 0.7188, 1.0, 0.2812, 1.0, 0.3125, 1.0, 0.3125, 1.0, 0.2812, 1.0, 0.6875, 1.0, 0.7188, 1.0, 0.7188, 1.0, 0.6875, 1.0])
me_cube_003.use_remesh_fix_poles = True
me_cube_003.use_remesh_preserve_attributes = False
me_cube_003.update()
me_cube_004 = bpy.data.meshes.new('Cube.004')
me_cube_004.from_pydata([(-0.9329, -1.448, -0.01049), (-0.9329, -1.448, -0.003053), (-0.9329, 1.0, -0.01049), (-0.9329, 1.0, -0.003053), (-1.113, -1.448, 0.0), (-1.113, 1.0, 0.0), (-0.8466, 1.0, -0.01049), (-0.8466, 1.0, -0.003053), (-0.8466, -1.448, -0.01049), (-0.8466, -1.448, -0.003053), (-0.9329, 8.6, -0.01049), (-0.9329, 8.6, -0.003053), (-1.113, 8.6, 0.0), (-0.8466, 8.6, -0.01049), (-0.8466, 8.6, -0.003053), (-0.8466, 8.6, 0.0), (-0.8466, 9.786, -0.01049), (-0.8466, 9.786, 0.0008322), (-1.113, 9.412, 0.0), (-0.8466, 9.412, -0.01049), (-0.8466, 9.412, -0.003053), (-0.8466, 9.412, 0.0), (-1.055, 9.598, -0.003357), (-1.055, 9.598, 0.003543), (-0.9599, 9.725, -0.002021), (-0.9599, 9.725, -0.006931), (-0.9347, 9.417, -0.000464), (-0.9347, 9.417, -0.01049), (-0.9157, 9.56, 3.776e-05), (-0.8466, 9.555, -0.001561), (-0.8466, 9.561, -0.01049), (-0.9157, 9.56, -0.01049), (-0.8766, 9.723, 0.0005095), (-0.8466, 9.689, -0.0001772), (-0.8466, 9.694, -0.01049), (-0.8766, 9.723, -0.01049)], [(32, 35), (28, 31), (26, 27)], [(4, 1, 3, 5), (5, 3, 11, 12), (7, 3, 1, 9), (6, 2, 10, 13), (0, 4, 5, 2), (2, 6, 8, 0), (13, 14, 7, 6), (9, 8, 6, 7), (11, 14, 20, 26), (15, 13, 19, 21), (3, 7, 14, 11), (2, 5, 12, 10), (17, 33, 29, 20, 19, 30, 34, 16), (18, 23, 22), (12, 11, 26, 28, 32, 17, 24, 23, 18), (13, 10, 27, 19), (14, 15, 21, 20), (14, 13, 19, 20), (10, 12, 18, 22, 25, 16, 35, 31, 27), (22, 23, 24, 25), (25, 24, 17, 16), (0, 4, 1, 9, 8), (26, 20, 29, 28), (19, 27, 31, 30), (28, 29, 33, 32), (30, 31, 35, 34), (32, 33, 17), (34, 35, 16)])
_uv = me_cube_004.uv_layers.new(name='UVMap')
_uv.uv.foreach_set('vector', [0.5, 0.0, 0.625, 0.0, 0.625, 0.25, 0.5, 0.25, 0.5, 0.25, 0.625, 0.25, 0.625, 0.25, 0.5, 0.25, 0.75, 0.5, 0.875, 0.5, 0.875, 0.75, 0.75, 0.75, 0.25, 0.5, 0.125, 0.5, 0.125, 0.5, 0.25, 0.5, 0.375, 0.0, 0.5, 0.0, 0.5, 0.25, 0.375, 0.25, 0.125, 0.5, 0.25, 0.5, 0.25, 0.75, 0.125, 0.75, 0.25, 0.5, 0.75, 0.5, 0.75, 0.5, 0.25, 0.5, 0.75, 0.75, 0.25, 0.75, 0.25, 0.5, 0.75, 0.5, 0.875, 0.5, 0.75, 0.5, 0.75, 0.5, 0.875, 0.5, 0.0, 0.0, 0.0, 0.0, 0.0, 0.0, 0.0, 0.0, 0.875, 0.5, 0.75, 0.5, 0.75, 0.5, 0.875, 0.5, 0.375, 0.25, 0.5, 0.25, 0.5, 0.25, 0.375, 0.25, 0.875, 0.5, 0.8425, 0.5, 0.798, 0.5, 0.75, 0.5, 0.25, 0.5, 0.2003, 0.5, 0.1559, 0.5, 0.125, 0.5, 0.5, 0.25, 0.5686, 0.25, 0.4296, 0.25, 0.5, 0.25, 0.625, 0.25, 0.625, 0.25, 0.625, 0.25, 0.625, 0.25, 0.625, 0.25, 0.5972, 0.25, 0.5686, 0.25, 0.5, 0.25, 0.25, 0.5, 0.125, 0.5, 0.125, 0.5, 0.25, 0.5, 0.0, 0.0, 0.0, 0.0, 0.0, 0.0, 0.0, 0.0, 0.75, 0.5, 0.25, 0.5, 0.25, 0.5, 0.75, 0.5, 0.375, 0.25, 0.5, 0.25, 0.5, 0.25, 0.4296, 0.25, 0.4022, 0.25, 0.375, 0.25, 0.375, 0.25, 0.375, 0.25, 0.375, 0.25, 0.4296, 0.25, 0.5686, 0.25, 0.5972, 0.25, 0.4022, 0.25, 0.4022, 0.25, 0.5972, 0.25, 0.625, 0.25, 0.375, 0.25, 0.0, 0.0, 0.0, 0.0, 0.0, 0.0, 0.0, 0.0, 0.0, 0.0, 0.875, 0.5, 0.75, 0.5, 0.798, 0.5, 0.875, 0.5, 0.25, 0.5, 0.125, 0.5, 0.125, 0.5, 0.2003, 0.5, 0.875, 0.5, 0.798, 0.5, 0.8425, 0.5, 0.875, 0.5, 0.2003, 0.5, 0.125, 0.5, 0.125, 0.5, 0.1559, 0.5, 0.875, 0.5, 0.8425, 0.5, 0.875, 0.5, 0.1559, 0.5, 0.125, 0.5, 0.125, 0.5])
me_cube_004.use_remesh_fix_poles = True
me_cube_004.use_remesh_preserve_attributes = False
me_cube_004.update()
me_cylinder = bpy.data.meshes.new('Cylinder')
me_cylinder.from_pydata([(0.0, 1.0, -1.0), (0.0, 1.0, 1.0), (0.1951, 0.9808, -1.0), (0.1951, 0.9808, 1.0), (0.3827, 0.9239, -1.0), (0.3827, 0.9239, 1.0), (0.5556, 0.8315, -1.0), (0.5556, 0.8315, 1.0), (0.7071, 0.7071, -1.0), (0.7071, 0.7071, 1.0), (0.8315, 0.5556, -1.0), (0.8315, 0.5556, 1.0), (0.9239, 0.3827, -1.0), (0.9239, 0.3827, 1.0), (0.9808, 0.1951, -1.0), (0.9808, 0.1951, 1.0), (1.0, -4.371e-08, -1.0), (1.0, -4.371e-08, 1.0), (0.9808, -0.1951, -1.0), (0.9808, -0.1951, 1.0), (0.9239, -0.3827, -1.0), (0.9239, -0.3827, 1.0), (0.8315, -0.5556, -1.0), (0.8315, -0.5556, 1.0), (0.7071, -0.7071, -1.0), (0.7071, -0.7071, 1.0), (0.5556, -0.8315, -1.0), (0.5556, -0.8315, 1.0), (0.3827, -0.9239, -1.0), (0.3827, -0.9239, 1.0), (0.1951, -0.9808, -1.0), (0.1951, -0.9808, 1.0), (-8.742e-08, -1.0, -1.0), (-8.742e-08, -1.0, 1.0), (-0.1951, -0.9808, -1.0), (-0.1951, -0.9808, 1.0), (-0.3827, -0.9239, -1.0), (-0.3827, -0.9239, 1.0), (-0.5556, -0.8315, -1.0), (-0.5556, -0.8315, 1.0), (-0.7071, -0.7071, -1.0), (-0.7071, -0.7071, 1.0), (-0.8315, -0.5556, -1.0), (-0.8315, -0.5556, 1.0), (-0.9239, -0.3827, -1.0), (-0.9239, -0.3827, 1.0), (-0.9808, -0.1951, -1.0), (-0.9808, -0.1951, 1.0), (-1.0, 1.192e-08, -1.0), (-1.0, 1.192e-08, 1.0), (-0.9808, 0.1951, -1.0), (-0.9808, 0.1951, 1.0), (-0.9239, 0.3827, -1.0), (-0.9239, 0.3827, 1.0), (-0.8315, 0.5556, -1.0), (-0.8315, 0.5556, 1.0), (-0.7071, 0.7071, -1.0), (-0.7071, 0.7071, 1.0), (-0.5556, 0.8315, -1.0), (-0.5556, 0.8315, 1.0), (-0.3827, 0.9239, -1.0), (-0.3827, 0.9239, 1.0), (-0.1951, 0.9808, -1.0), (-0.1951, 0.9808, 1.0)], [], [(0, 1, 3, 2), (2, 3, 5, 4), (4, 5, 7, 6), (6, 7, 9, 8), (8, 9, 11, 10), (10, 11, 13, 12), (12, 13, 15, 14), (14, 15, 17, 16), (16, 17, 19, 18), (18, 19, 21, 20), (20, 21, 23, 22), (22, 23, 25, 24), (24, 25, 27, 26), (26, 27, 29, 28), (28, 29, 31, 30), (30, 31, 33, 32), (32, 33, 35, 34), (34, 35, 37, 36), (36, 37, 39, 38), (38, 39, 41, 40), (40, 41, 43, 42), (42, 43, 45, 44), (44, 45, 47, 46), (46, 47, 49, 48), (48, 49, 51, 50), (50, 51, 53, 52), (52, 53, 55, 54), (54, 55, 57, 56), (56, 57, 59, 58), (58, 59, 61, 60), (3, 1, 63, 61, 59, 57, 55, 53, 51, 49, 47, 45, 43, 41, 39, 37, 35, 33, 31, 29, 27, 25, 23, 21, 19, 17, 15, 13, 11, 9, 7, 5), (60, 61, 63, 62), (62, 63, 1, 0), (0, 2, 4, 6, 8, 10, 12, 14, 16, 18, 20, 22, 24, 26, 28, 30, 32, 34, 36, 38, 40, 42, 44, 46, 48, 50, 52, 54, 56, 58, 60, 62)])
_uv = me_cylinder.uv_layers.new(name='UVMap')
_uv.uv.foreach_set('vector', [1.0, 0.5, 1.0, 1.0, 0.9688, 1.0, 0.9688, 0.5, 0.9688, 0.5, 0.9688, 1.0, 0.9375, 1.0, 0.9375, 0.5, 0.9375, 0.5, 0.9375, 1.0, 0.9062, 1.0, 0.9062, 0.5, 0.9062, 0.5, 0.9062, 1.0, 0.875, 1.0, 0.875, 0.5, 0.875, 0.5, 0.875, 1.0, 0.8438, 1.0, 0.8438, 0.5, 0.8438, 0.5, 0.8438, 1.0, 0.8125, 1.0, 0.8125, 0.5, 0.8125, 0.5, 0.8125, 1.0, 0.7812, 1.0, 0.7812, 0.5, 0.7812, 0.5, 0.7812, 1.0, 0.75, 1.0, 0.75, 0.5, 0.75, 0.5, 0.75, 1.0, 0.7188, 1.0, 0.7188, 0.5, 0.7188, 0.5, 0.7188, 1.0, 0.6875, 1.0, 0.6875, 0.5, 0.6875, 0.5, 0.6875, 1.0, 0.6562, 1.0, 0.6562, 0.5, 0.6562, 0.5, 0.6562, 1.0, 0.625, 1.0, 0.625, 0.5, 0.625, 0.5, 0.625, 1.0, 0.5938, 1.0, 0.5938, 0.5, 0.5938, 0.5, 0.5938, 1.0, 0.5625, 1.0, 0.5625, 0.5, 0.5625, 0.5, 0.5625, 1.0, 0.5312, 1.0, 0.5312, 0.5, 0.5312, 0.5, 0.5312, 1.0, 0.5, 1.0, 0.5, 0.5, 0.5, 0.5, 0.5, 1.0, 0.4688, 1.0, 0.4688, 0.5, 0.4688, 0.5, 0.4688, 1.0, 0.4375, 1.0, 0.4375, 0.5, 0.4375, 0.5, 0.4375, 1.0, 0.4062, 1.0, 0.4062, 0.5, 0.4062, 0.5, 0.4062, 1.0, 0.375, 1.0, 0.375, 0.5, 0.375, 0.5, 0.375, 1.0, 0.3438, 1.0, 0.3438, 0.5, 0.3438, 0.5, 0.3438, 1.0, 0.3125, 1.0, 0.3125, 0.5, 0.3125, 0.5, 0.3125, 1.0, 0.2812, 1.0, 0.2812, 0.5, 0.2812, 0.5, 0.2812, 1.0, 0.25, 1.0, 0.25, 0.5, 0.25, 0.5, 0.25, 1.0, 0.2188, 1.0, 0.2188, 0.5, 0.2188, 0.5, 0.2188, 1.0, 0.1875, 1.0, 0.1875, 0.5, 0.1875, 0.5, 0.1875, 1.0, 0.1562, 1.0, 0.1562, 0.5, 0.1562, 0.5, 0.1562, 1.0, 0.125, 1.0, 0.125, 0.5, 0.125, 0.5, 0.125, 1.0, 0.09375, 1.0, 0.09375, 0.5, 0.09375, 0.5, 0.09375, 1.0, 0.0625, 1.0, 0.0625, 0.5, 0.2968, 0.4854, 0.25, 0.49, 0.2032, 0.4854, 0.1582, 0.4717, 0.1167, 0.4496, 0.08029, 0.4197, 0.05045, 0.3833, 0.02827, 0.3418, 0.01461, 0.2968, 0.01, 0.25, 0.01461, 0.2032, 0.02827, 0.1582, 0.05045, 0.1167, 0.08029, 0.08029, 0.1167, 0.05045, 0.1582, 0.02827, 0.2032, 0.01461, 0.25, 0.01, 0.2968, 0.01461, 0.3418, 0.02827, 0.3833, 0.05045, 0.4197, 0.08029, 0.4496, 0.1167, 0.4717, 0.1582, 0.4854, 0.2032, 0.49, 0.25, 0.4854, 0.2968, 0.4717, 0.3418, 0.4496, 0.3833, 0.4197, 0.4197, 0.3833, 0.4496, 0.3418, 0.4717, 0.0625, 0.5, 0.0625, 1.0, 0.03125, 1.0, 0.03125, 0.5, 0.03125, 0.5, 0.03125, 1.0, 0.0, 1.0, 0.0, 0.5, 0.75, 0.49, 0.7968, 0.4854, 0.8418, 0.4717, 0.8833, 0.4496, 0.9197, 0.4197, 0.9496, 0.3833, 0.9717, 0.3418, 0.9854, 0.2968, 0.99, 0.25, 0.9854, 0.2032, 0.9717, 0.1582, 0.9496, 0.1167, 0.9197, 0.08029, 0.8833, 0.05045, 0.8418, 0.02827, 0.7968, 0.01461, 0.75, 0.01, 0.7032, 0.01461, 0.6582, 0.02827, 0.6167, 0.05045, 0.5803, 0.08029, 0.5504, 0.1167, 0.5283, 0.1582, 0.5146, 0.2032, 0.51, 0.25, 0.5146, 0.2968, 0.5283, 0.3418, 0.5504, 0.3833, 0.5803, 0.4197, 0.6167, 0.4496, 0.6582, 0.4717, 0.7032, 0.4854])
me_cylinder.use_remesh_fix_poles = True
me_cylinder.use_remesh_preserve_attributes = False
me_cylinder.update()
me_cylinder_001 = bpy.data.meshes.new('Cylinder.001')
me_cylinder_001.from_pydata([(0.0, 1.0, -1.0), (0.0, 1.0, 1.0), (0.1951, 0.9808, -1.0), (0.1951, 0.9808, 1.0), (0.3827, 0.9239, -1.0), (0.3827, 0.9239, 1.0), (0.5556, 0.8315, -1.0), (0.5556, 0.8315, 1.0), (0.7071, 0.7071, -1.0), (0.7071, 0.7071, 1.0), (0.8315, 0.5556, -1.0), (0.8315, 0.5556, 1.0), (0.9239, 0.3827, -1.0), (0.9239, 0.3827, 1.0), (0.9808, 0.1951, -1.0), (0.9808, 0.1951, 1.0), (1.0, -4.371e-08, -1.0), (1.0, -4.371e-08, 1.0), (0.9808, -0.1951, -1.0), (0.9808, -0.1951, 1.0), (0.9239, -0.3827, -1.0), (0.9239, -0.3827, 1.0), (0.8315, -0.5556, -1.0), (0.8315, -0.5556, 1.0), (0.7071, -0.7071, -1.0), (0.7071, -0.7071, 1.0), (0.5556, -0.8315, -1.0), (0.5556, -0.8315, 1.0), (0.3827, -0.9239, -1.0), (0.3827, -0.9239, 1.0), (0.1951, -0.9808, -1.0), (0.1951, -0.9808, 1.0), (-8.742e-08, -1.0, -1.0), (-8.742e-08, -1.0, 1.0), (-0.1951, -0.9808, -1.0), (-0.1951, -0.9808, 1.0), (-0.3827, -0.9239, -1.0), (-0.3827, -0.9239, 1.0), (-0.5556, -0.8315, -1.0), (-0.5556, -0.8315, 1.0), (-0.7071, -0.7071, -1.0), (-0.7071, -0.7071, 1.0), (-0.8315, -0.5556, -1.0), (-0.8315, -0.5556, 1.0), (-0.9239, -0.3827, -1.0), (-0.9239, -0.3827, 1.0), (-0.9808, -0.1951, -1.0), (-0.9808, -0.1951, 1.0), (-1.0, 1.192e-08, -1.0), (-1.0, 1.192e-08, 1.0), (-0.9808, 0.1951, -1.0), (-0.9808, 0.1951, 1.0), (-0.9239, 0.3827, -1.0), (-0.9239, 0.3827, 1.0), (-0.8315, 0.5556, -1.0), (-0.8315, 0.5556, 1.0), (-0.7071, 0.7071, -1.0), (-0.7071, 0.7071, 1.0), (-0.5556, 0.8315, -1.0), (-0.5556, 0.8315, 1.0), (-0.3827, 0.9239, -1.0), (-0.3827, 0.9239, 1.0), (-0.1951, 0.9808, -1.0), (-0.1951, 0.9808, 1.0)], [], [(0, 1, 3, 2), (2, 3, 5, 4), (4, 5, 7, 6), (6, 7, 9, 8), (8, 9, 11, 10), (10, 11, 13, 12), (12, 13, 15, 14), (14, 15, 17, 16), (16, 17, 19, 18), (18, 19, 21, 20), (20, 21, 23, 22), (22, 23, 25, 24), (24, 25, 27, 26), (26, 27, 29, 28), (28, 29, 31, 30), (30, 31, 33, 32), (32, 33, 35, 34), (34, 35, 37, 36), (36, 37, 39, 38), (38, 39, 41, 40), (40, 41, 43, 42), (42, 43, 45, 44), (44, 45, 47, 46), (46, 47, 49, 48), (48, 49, 51, 50), (50, 51, 53, 52), (52, 53, 55, 54), (54, 55, 57, 56), (56, 57, 59, 58), (58, 59, 61, 60), (3, 1, 63, 61, 59, 57, 55, 53, 51, 49, 47, 45, 43, 41, 39, 37, 35, 33, 31, 29, 27, 25, 23, 21, 19, 17, 15, 13, 11, 9, 7, 5), (60, 61, 63, 62), (62, 63, 1, 0), (0, 2, 4, 6, 8, 10, 12, 14, 16, 18, 20, 22, 24, 26, 28, 30, 32, 34, 36, 38, 40, 42, 44, 46, 48, 50, 52, 54, 56, 58, 60, 62)])
_uv = me_cylinder_001.uv_layers.new(name='UVMap')
_uv.uv.foreach_set('vector', [1.0, 0.5, 1.0, 1.0, 0.9688, 1.0, 0.9688, 0.5, 0.9688, 0.5, 0.9688, 1.0, 0.9375, 1.0, 0.9375, 0.5, 0.9375, 0.5, 0.9375, 1.0, 0.9062, 1.0, 0.9062, 0.5, 0.9062, 0.5, 0.9062, 1.0, 0.875, 1.0, 0.875, 0.5, 0.875, 0.5, 0.875, 1.0, 0.8438, 1.0, 0.8438, 0.5, 0.8438, 0.5, 0.8438, 1.0, 0.8125, 1.0, 0.8125, 0.5, 0.8125, 0.5, 0.8125, 1.0, 0.7812, 1.0, 0.7812, 0.5, 0.7812, 0.5, 0.7812, 1.0, 0.75, 1.0, 0.75, 0.5, 0.75, 0.5, 0.75, 1.0, 0.7188, 1.0, 0.7188, 0.5, 0.7188, 0.5, 0.7188, 1.0, 0.6875, 1.0, 0.6875, 0.5, 0.6875, 0.5, 0.6875, 1.0, 0.6562, 1.0, 0.6562, 0.5, 0.6562, 0.5, 0.6562, 1.0, 0.625, 1.0, 0.625, 0.5, 0.625, 0.5, 0.625, 1.0, 0.5938, 1.0, 0.5938, 0.5, 0.5938, 0.5, 0.5938, 1.0, 0.5625, 1.0, 0.5625, 0.5, 0.5625, 0.5, 0.5625, 1.0, 0.5312, 1.0, 0.5312, 0.5, 0.5312, 0.5, 0.5312, 1.0, 0.5, 1.0, 0.5, 0.5, 0.5, 0.5, 0.5, 1.0, 0.4688, 1.0, 0.4688, 0.5, 0.4688, 0.5, 0.4688, 1.0, 0.4375, 1.0, 0.4375, 0.5, 0.4375, 0.5, 0.4375, 1.0, 0.4062, 1.0, 0.4062, 0.5, 0.4062, 0.5, 0.4062, 1.0, 0.375, 1.0, 0.375, 0.5, 0.375, 0.5, 0.375, 1.0, 0.3438, 1.0, 0.3438, 0.5, 0.3438, 0.5, 0.3438, 1.0, 0.3125, 1.0, 0.3125, 0.5, 0.3125, 0.5, 0.3125, 1.0, 0.2812, 1.0, 0.2812, 0.5, 0.2812, 0.5, 0.2812, 1.0, 0.25, 1.0, 0.25, 0.5, 0.25, 0.5, 0.25, 1.0, 0.2188, 1.0, 0.2188, 0.5, 0.2188, 0.5, 0.2188, 1.0, 0.1875, 1.0, 0.1875, 0.5, 0.1875, 0.5, 0.1875, 1.0, 0.1562, 1.0, 0.1562, 0.5, 0.1562, 0.5, 0.1562, 1.0, 0.125, 1.0, 0.125, 0.5, 0.125, 0.5, 0.125, 1.0, 0.09375, 1.0, 0.09375, 0.5, 0.09375, 0.5, 0.09375, 1.0, 0.0625, 1.0, 0.0625, 0.5, 0.2968, 0.4854, 0.25, 0.49, 0.2032, 0.4854, 0.1582, 0.4717, 0.1167, 0.4496, 0.08029, 0.4197, 0.05045, 0.3833, 0.02827, 0.3418, 0.01461, 0.2968, 0.01, 0.25, 0.01461, 0.2032, 0.02827, 0.1582, 0.05045, 0.1167, 0.08029, 0.08029, 0.1167, 0.05045, 0.1582, 0.02827, 0.2032, 0.01461, 0.25, 0.01, 0.2968, 0.01461, 0.3418, 0.02827, 0.3833, 0.05045, 0.4197, 0.08029, 0.4496, 0.1167, 0.4717, 0.1582, 0.4854, 0.2032, 0.49, 0.25, 0.4854, 0.2968, 0.4717, 0.3418, 0.4496, 0.3833, 0.4197, 0.4197, 0.3833, 0.4496, 0.3418, 0.4717, 0.0625, 0.5, 0.0625, 1.0, 0.03125, 1.0, 0.03125, 0.5, 0.03125, 0.5, 0.03125, 1.0, 0.0, 1.0, 0.0, 0.5, 0.75, 0.49, 0.7968, 0.4854, 0.8418, 0.4717, 0.8833, 0.4496, 0.9197, 0.4197, 0.9496, 0.3833, 0.9717, 0.3418, 0.9854, 0.2968, 0.99, 0.25, 0.9854, 0.2032, 0.9717, 0.1582, 0.9496, 0.1167, 0.9197, 0.08029, 0.8833, 0.05045, 0.8418, 0.02827, 0.7968, 0.01461, 0.75, 0.01, 0.7032, 0.01461, 0.6582, 0.02827, 0.6167, 0.05045, 0.5803, 0.08029, 0.5504, 0.1167, 0.5283, 0.1582, 0.5146, 0.2032, 0.51, 0.25, 0.5146, 0.2968, 0.5283, 0.3418, 0.5504, 0.3833, 0.5803, 0.4197, 0.6167, 0.4496, 0.6582, 0.4717, 0.7032, 0.4854])
me_cylinder_001.use_remesh_fix_poles = True
me_cylinder_001.use_remesh_preserve_attributes = False
me_cylinder_001.update()

# ---- objects
ob_cube = bpy.data.objects.new('Cube', me_cube)
ob_light = bpy.data.objects.new('Light', light_light)
ob_camera = bpy.data.objects.new('Camera', cam_camera)
ob_cube_001 = bpy.data.objects.new('Cube.001', me_cube_001)
ob_cube_002 = bpy.data.objects.new('Cube.002', me_cube_002)
ob_cube_003 = bpy.data.objects.new('Cube.003', me_cube_003)
ob_katana = bpy.data.objects.new('Katana', me_cube_004)
ob_sheathshort = bpy.data.objects.new('SheathShort', me_cylinder)
ob_sheathlong = bpy.data.objects.new('SheathLong', me_cylinder_001)

# ---- transforms, parenting, visibility, modifiers, constraints
ob_cube.location = (-4.259, 0.0, -1.007)
ob_cube.scale = (0.4231, 0.8946, 0.8946)
ob_cube.lock_rotations_4d = False
ob_cube.empty_display_type = 'ARROWS'
ob_cube.lineart.crease_threshold = 0.0
ob_light.location = (4.076, 1.005, 5.904)
ob_light.rotation_euler = (0.6503, 0.05522, 1.866)
ob_light.lock_rotations_4d = False
ob_light.empty_display_type = 'ARROWS'
ob_light.color = (0.0, 0.0, 0.0, 0.0)
ob_light.lineart.crease_threshold = 0.0
ob_camera.location = (7.359, -6.926, 4.958)
ob_camera.rotation_euler = (1.109, 0.0, 0.8149)
ob_camera.lock_rotations_4d = False
ob_camera.empty_display_type = 'ARROWS'
ob_camera.color = (0.0, 0.0, 0.0, 0.0)
ob_camera.display_type = 'WIRE'
ob_camera.lineart.crease_threshold = 0.0
ob_cube_001.location = (-3.07, 0.0, -1.007)
ob_cube_001.scale = (0.4231, 0.8946, 0.8946)
ob_cube_001.lock_rotations_4d = False
ob_cube_001.empty_display_type = 'ARROWS'
ob_cube_001.lineart.crease_threshold = 0.0
ob_cube_002.location = (-5.174, 0.0, -0.5988)
ob_cube_002.scale = (0.2378, 0.5028, 0.5028)
ob_cube_002.lock_rotations_4d = False
ob_cube_002.empty_display_type = 'ARROWS'
ob_cube_002.lineart.crease_threshold = 0.0
ob_cube_003.location = (0.0, 3.504, 0.0)
ob_cube_003.scale = (0.4561, 0.4561, 0.4561)
ob_katana.location = (-1.457, 0.9069, -0.08374)
ob_katana.scale = (0.5336, 0.5336, 0.5336)
ob_sheathshort.location = (-1.98, 1.024, -0.08543)
ob_sheathshort.rotation_euler = (1.571, -0.0, 0.0)
ob_sheathshort.scale = (0.08549, 0.01549, 0.8955)
_m = ob_sheathshort.modifiers.new('CorrectiveSmooth', 'CORRECTIVE_SMOOTH')
ob_sheathlong.location = (-1.98, 4.074, -0.08543)
ob_sheathlong.rotation_euler = (1.571, -0.0, 0.0)
ob_sheathlong.scale = (0.08549, 0.01549, 2.15)
_m = ob_sheathlong.modifiers.new('CorrectiveSmooth', 'CORRECTIVE_SMOOTH')

# ---- collection membership
col_collection.objects.link(ob_cube)
col_collection.objects.link(ob_light)
col_collection.objects.link(ob_camera)
col_collection.objects.link(ob_cube_001)
col_collection.objects.link(ob_cube_002)
col_collection.objects.link(ob_cube_003)
col_collection.objects.link(ob_katana)
col_collection.objects.link(ob_sheathshort)
col_collection.objects.link(ob_sheathlong)

# ---- scene / render settings (as saved in the file)
scene.camera = ob_camera
scene.frame_start = 1; scene.frame_end = 250; scene.frame_set(0)
scene.render.engine = 'BLENDER_EEVEE_NEXT'
scene.cycles.use_denoising = False
scene.cycles.samples = 128
scene.cycles.sampling_pattern = 'TABULATED_SOBOL'
scene.cycles.use_adaptive_sampling = False
scene.cycles.use_light_tree = False
scene.view_settings.view_transform = 'Filmic'
bpy.context.view_layer.update()
